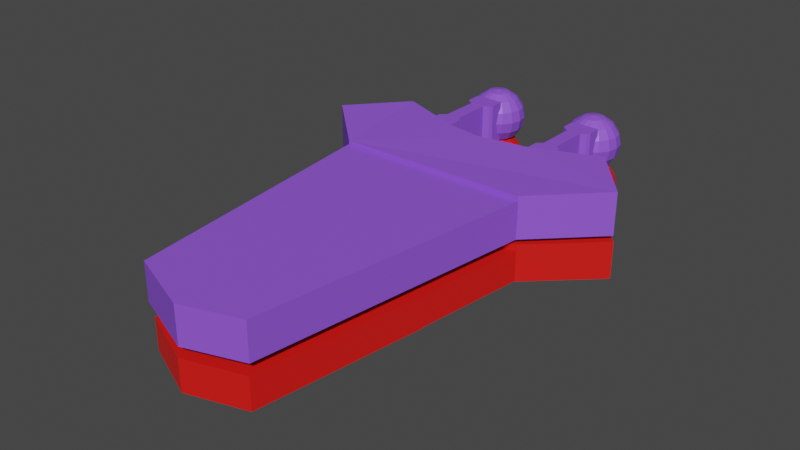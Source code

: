 # Source: Zorcher.blend  (saved by Blender 2.81.16; exported with 4.5.12 LTS)
import bpy
from mathutils import Matrix  # noqa: F401  (used for matrix-valued properties, if any)

bpy.ops.wm.read_factory_settings(use_empty=True)
scene = bpy.context.scene
scene.name = 'wrld_glock'

# ---- collections
col_collection = bpy.data.collections.new('Collection'); scene.collection.children.link(col_collection)
col_wrld_glock = bpy.data.collections.new('wrld_glock'); scene.collection.children.link(col_wrld_glock)

# ---- materials (node trees are filled in below, after node groups)
mat_zorcher1_bmp = bpy.data.materials.new('zorcher1.bmp')
mat_zorcher1_bmp.use_transparent_shadow = False
mat_material_001 = bpy.data.materials.new('Material.001')
mat_material_001.use_transparent_shadow = False

# ---- material node trees
mat_zorcher1_bmp.use_nodes = True; mat_zorcher1_bmp.node_tree.nodes.clear()
_N = mat_zorcher1_bmp.node_tree.nodes; _L = mat_zorcher1_bmp.node_tree.links
n0 = _N.new('ShaderNodeOutputMaterial'); n0.name = 'Material Output'; n0.location = (300, 300)
n1 = _N.new('ShaderNodeBsdfPrincipled'); n1.name = 'Principled BSDF'; n1.location = (10, 300)
n1.distribution = 'GGX'
n1.subsurface_method = 'BURLEY'
n1.inputs[0].default_value = (0.277, 0.09187, 0.8, 1.0)
n1.inputs[3].default_value = 1.45
n1.inputs[27].default_value = (0.0, 0.0, 0.0, 1.0)
n1.inputs[28].default_value = 1.0
_L.new(n1.outputs[0], n0.inputs[0])
n0.is_active_output = True
mat_material_001.use_nodes = True; mat_material_001.node_tree.nodes.clear()
_N = mat_material_001.node_tree.nodes; _L = mat_material_001.node_tree.links
n0 = _N.new('ShaderNodeOutputMaterial'); n0.name = 'Material Output'; n0.location = (300, 300)
n1 = _N.new('ShaderNodeBsdfPrincipled'); n1.name = 'Principled BSDF'; n1.location = (10, 300)
n1.distribution = 'GGX'
n1.subsurface_method = 'BURLEY'
n1.inputs[0].default_value = (0.8, 0.0093, 0.006232, 1.0)
n1.inputs[3].default_value = 1.45
n1.inputs[27].default_value = (0.0, 0.0, 0.0, 1.0)
n1.inputs[28].default_value = 1.0
_L.new(n1.outputs[0], n0.inputs[0])
n0.is_active_output = True

# ---- world
world_world = bpy.data.worlds.new('World'); scene.world = world_world
world_world.use_nodes = True; world_world.node_tree.nodes.clear()
_N = world_world.node_tree.nodes; _L = world_world.node_tree.links
n0 = _N.new('ShaderNodeOutputWorld'); n0.name = 'World Output'; n0.location = (300, 300)
n1 = _N.new('ShaderNodeBackground'); n1.name = 'Background'; n1.location = (10, 300)
n1.inputs[0].default_value = (0.05088, 0.05088, 0.05088, 1.0)
_L.new(n1.outputs[0], n0.inputs[0])
n0.is_active_output = True
world_world.color = (0.05088, 0.05088, 0.05088)
world_world.use_sun_shadow = False
world_world.sun_shadow_jitter_overblur = 0.0

# ---- meshes
me_sphere_001 = bpy.data.meshes.new('Sphere.001')
me_sphere_001.from_pydata([(0.0, 0.7071, 0.7071), (0.0, 0.9239, 0.3827), (0.0, 0.9239, -0.3827), (0.0, 0.3827, -0.9239), (0.1464, 0.3536, 0.9239), (0.2706, 0.6533, 0.7071), (0.3536, 0.8536, 0.3827), (0.3827, 0.9239, -4.371e-08), (0.3536, 0.8536, -0.3827), (0.2706, 0.6533, -0.7071), (0.1464, 0.3536, -0.9239), (0.2706, 0.2706, 0.9239), (0.5, 0.5, 0.7071), (0.6533, 0.6533, 0.3827), (0.7071, 0.7071, -4.371e-08), (0.6533, 0.6533, -0.3827), (0.5, 0.5, -0.7071), (0.2706, 0.2706, -0.9239), (0.3536, 0.1464, 0.9239), (0.6533, 0.2706, 0.7071), (0.8536, 0.3536, 0.3827), (0.9239, 0.3827, -4.371e-08), (0.8536, 0.3536, -0.3827), (0.6533, 0.2706, -0.7071), (0.3536, 0.1464, -0.9239), (0.3827, 1.307e-07, 0.9239), (0.7071, 7.11e-08, 0.7071), (0.9239, 1.149e-08, 0.3827), (1.0, 1.149e-08, -4.371e-08), (0.9239, 1.149e-08, -0.3827), (0.7071, 7.11e-08, -0.7071), (0.3827, 5.62e-08, -0.9239), (0.3536, -0.1464, 0.9239), (0.6533, -0.2706, 0.7071), (0.8536, -0.3536, 0.3827), (0.9239, -0.3827, -4.371e-08), (0.8536, -0.3536, -0.3827), (0.6533, -0.2706, -0.7071), (0.3536, -0.1464, -0.9239), (0.2706, -0.2706, 0.9239), (0.5, -0.5, 0.7071), (0.6533, -0.6533, 0.3827), (0.7071, -0.7071, -4.371e-08), (0.6533, -0.6533, -0.3827), (0.5, -0.5, -0.7071), (0.2706, -0.2706, -0.9239), (0.1464, -0.3536, 0.9239), (0.2706, -0.6533, 0.7071), (0.3536, -0.8536, 0.3827), (0.3827, -0.9239, -4.371e-08), (0.3536, -0.8536, -0.3827), (0.2706, -0.6533, -0.7071), (0.1464, -0.3536, -0.9239), (-7.268e-08, -0.3827, 0.9239), (-2.664e-07, -0.7071, 0.7071), (-2.962e-07, -0.9239, 0.3827), (-3.26e-07, -1.0, -4.371e-08), (-2.962e-07, -0.9239, -0.3827), (-2.664e-07, -0.7071, -0.7071), (-1.621e-07, -0.3827, -0.9239), (-0.1464, -0.3536, 0.9239), (-0.2706, -0.6533, 0.7071), (-0.3536, -0.8536, 0.3827), (-0.3827, -0.9239, -4.371e-08), (-0.3536, -0.8536, -0.3827), (-0.2706, -0.6533, -0.7071), (-0.1464, -0.3536, -0.9239), (-0.2706, -0.2706, 0.9239), (-0.5, -0.5, 0.7071), (-0.6533, -0.6533, 0.3827), (-0.7071, -0.7071, -4.371e-08), (-0.6533, -0.6533, -0.3827), (-0.5, -0.5, -0.7071), (-0.2706, -0.2706, -0.9239), (-0.3536, -0.1464, 0.9239), (-0.6533, -0.2706, 0.7071), (-0.8536, -0.3536, 0.3827), (-0.9239, -0.3827, -4.371e-08), (-0.8536, -0.3536, -0.3827), (-0.6533, -0.2706, -0.7071), (-0.3536, -0.1464, -0.9239), (-0.3827, 2.499e-07, 0.9239), (-0.7071, 4.883e-07, 0.7071), (-0.9239, 5.181e-07, 0.3827), (-1.0, 6.075e-07, -4.371e-08), (-0.9239, 5.181e-07, -0.3827), (-0.7071, 4.883e-07, -0.7071), (-0.3827, 3.393e-07, -0.9239), (-0.3536, 0.1464, 0.9239), (-0.6533, 0.2706, 0.7071), (-0.8536, 0.3536, 0.3827), (-0.9239, 0.3827, -4.371e-08), (-0.8536, 0.3536, -0.3827), (-0.6533, 0.2706, -0.7071), (-0.3536, 0.1464, -0.9239), (-0.2706, 0.2706, 0.9239), (-0.5, 0.5, 0.7071), (-0.6533, 0.6533, 0.3827), (-0.7071, 0.7071, -4.371e-08), (-0.6533, 0.6533, -0.3827), (-0.5, 0.5, -0.7071), (-0.2706, 0.2706, -0.9239), (-0.1464, 0.3536, 0.9239), (-0.2706, 0.6533, 0.7071), (-0.3536, 0.8536, 0.3827), (-0.3827, 0.9239, -4.371e-08), (-0.3536, 0.8536, -0.3827), (-0.2706, 0.6533, -0.7071), (-0.1464, 0.3536, -0.9239), (-6.75e-14, 5.063e-14, 1.0), (1.061e-07, 0.3827, 0.9239), (6.575e-07, 1.0, -4.371e-08), (4.34e-07, 0.7071, -0.7071), (0.0, 1.51e-07, -1.0), (-4.352, -16.06, -0.7745), (-4.352, -16.06, 0.5275), (-5.504, -6.558, -0.7745), (-5.504, -6.558, 0.5275), (-0.01572, -16.36, -0.7745), (-0.01572, -16.36, 0.5275), (1.339, -6.524, -0.7745), (1.339, -6.524, 0.5275), (-4.352, -16.06, 0.2255), (-0.01572, -16.36, 0.2255), (-1.998, -17.0, -0.7745), (-1.998, -17.0, 0.5275), (-1.998, -17.0, 0.2255), (-5.475, -6.545, -0.7745), (-5.475, -6.545, 0.6728), (-5.93, -2.61, -0.7745), (-5.93, -2.61, 0.8158), (1.322, -6.555, -0.7745), (1.322, -6.532, 0.694), (1.95, -2.56, -0.7745), (1.95, -2.56, 0.8158), (-5.93, -2.61, 0.2255), (-2.213, -3.749, -0.7745), (-2.213, -3.749, 0.8158), (1.95, -2.56, 0.2255), (-2.213, -3.749, 0.2255), (1.95, -2.56, -0.2745), (3.496, -4.414, -0.7745), (3.496, -4.402, 0.7141), (1.322, -6.543, -0.1211), (1.95, -2.56, 0.8057), (-0.4745, -3.488, 0.8158), (1.95, -2.56, -0.5245), (-0.4745, -3.488, -0.7745), (1.95, -2.56, 0.6374), (-0.4745, -3.488, 0.2255), (-2.213, -3.749, -0.2745), (-2.213, -3.749, 0.8057), (1.95, -2.56, -0.02448), (1.95, -2.56, 0.8108), (-5.93, -2.61, -0.2745), (-3.569, -3.517, -0.7745), (-5.93, -2.61, 0.8057), (-3.569, -3.517, 0.8158), (-3.569, -3.517, 0.2255), (-2.213, -3.749, -0.5245), (-2.213, -3.749, 0.6374), (-2.213, -3.749, -0.02448), (-2.213, -3.749, 0.8108), (-7.613, -4.55, -0.7745), (-5.475, -6.545, 0.2255), (-7.613, -4.55, 0.8158), (-5.93, -2.61, -0.5245), (-5.93, -2.61, 0.6374), (-5.93, -2.61, -0.02448), (-5.93, -2.61, 0.8108), (-4.447, -3.722, -0.7875), (-4.447, -3.722, 0.7895), (-4.447, -2.946, -0.7875), (-4.447, -2.946, 0.7895), (-3.549, -3.722, -0.7875), (-3.549, -3.722, 0.7895), (-3.549, -2.946, -0.7875), (-3.549, -2.946, 0.7895), (-0.4208, -3.722, -0.7875), (-0.4208, -3.722, 0.7895), (-0.4208, -2.946, -0.7875), (-0.4208, -2.946, 0.7895), (0.4927, -3.722, -0.7875), (0.4927, -3.722, 0.7895), (0.4927, -2.946, -0.7875), (0.4927, -2.946, 0.7895), (-4.453, -2.953, -0.7852), (-4.453, -2.953, 0.7852), (-4.252, -2.776, -0.7852), (-4.252, -2.776, 0.7852), (-3.545, -2.953, -0.7852), (-3.545, -2.953, 0.7852), (-3.74, -2.776, -0.7852), (-3.74, -2.776, 0.7852), (-0.426, -2.953, -0.7852), (-0.426, -2.953, 0.7852), (-0.2253, -2.776, -0.7852), (-0.2253, -2.776, 0.7852), (0.4823, -2.953, -0.7852), (0.4823, -2.953, 0.7852), (0.2865, -2.776, -0.7852), (0.2865, -2.776, 0.7852), (-0.2221, -2.779, -0.786), (-0.2221, -2.779, 0.786), (-0.2221, -1.327, -0.786), (-0.2221, -1.327, 0.786), (0.2809, -2.779, -0.786), (0.2809, -2.779, 0.786), (0.2809, -1.327, -0.786), (0.2809, -1.327, 0.786), (-4.261, -2.779, -0.7734), (-4.261, -2.779, 0.7734), (-4.261, -1.327, -0.7734), (-4.261, -1.327, 0.7734), (-3.746, -2.779, -0.7734), (-3.746, -2.779, 0.7734), (-3.746, -1.327, -0.7734), (-3.746, -1.327, 0.7734), (-4.259, -1.334, -0.7834), (-4.259, -1.334, 0.7834), (-4.505, -1.103, -0.7834), (-4.505, -1.103, 0.7834), (-3.549, -1.213, -0.7834), (-3.549, -1.213, 0.7834), (-3.485, -0.5937, -0.7834), (-3.485, -0.5937, 0.7834), (-4.432, -1.23, -0.7834), (-4.259, -1.334, 0.0), (-4.432, -1.23, 0.7834), (-4.505, -1.103, 0.0), (-4.504, -0.5801, -0.7834), (-4.504, -0.5801, 0.7834), (-3.485, -0.5937, 0.0), (-3.482, -1.089, -0.7834), (-3.482, -1.089, 0.7834), (-3.549, -1.213, 0.0), (-3.753, -1.333, -0.7834), (-3.753, -1.333, 0.7834), (-4.009, -0.9044, 0.7834), (-4.009, -0.9044, -0.7834), (-3.753, -1.333, 0.0), (-3.482, -1.089, 0.0), (-4.504, -0.5801, 0.0), (-4.432, -1.23, 0.0), (-0.2352, -1.334, -0.7834), (-0.2352, -1.334, 0.7834), (-0.4811, -1.103, -0.7834), (-0.4811, -1.103, 0.7834), (0.4747, -1.213, -0.7834), (0.4747, -1.213, 0.7834), (0.5391, -0.5937, -0.7834), (0.5391, -0.5937, 0.7834), (-0.4086, -1.23, -0.7834), (-0.2352, -1.334, 0.0), (-0.4086, -1.23, 0.7834), (-0.4811, -1.103, 0.0), (-0.4798, -0.5801, -0.7834), (-0.4798, -0.5801, 0.7834), (0.5391, -0.5937, 0.0), (0.5417, -1.089, -0.7834), (0.5417, -1.089, 0.7834), (0.4747, -1.213, 0.0), (0.2711, -1.333, -0.7834), (0.2711, -1.333, 0.7834), (0.0147, -0.9044, 0.7834), (0.0147, -0.9044, -0.7834), (0.2711, -1.333, 0.0), (0.5417, -1.089, 0.0), (-0.4798, -0.5801, 0.0), (-0.4086, -1.23, 0.0), (-4.009, 0.7071, 0.7071), (-4.009, 0.9239, 0.3827), (-4.009, 0.9239, -0.3827), (-4.009, 0.3827, -0.9239), (-3.863, 0.3536, 0.9239), (-3.739, 0.6533, 0.7071), (-3.656, 0.8536, 0.3827), (-3.627, 0.9239, -4.371e-08), (-3.656, 0.8536, -0.3827), (-3.739, 0.6533, -0.7071), (-3.863, 0.3536, -0.9239), (-3.739, 0.2706, 0.9239), (-3.509, 0.5, 0.7071), (-3.356, 0.6533, 0.3827), (-3.302, 0.7071, -4.371e-08), (-3.356, 0.6533, -0.3827), (-3.509, 0.5, -0.7071), (-3.739, 0.2706, -0.9239), (-3.656, 0.1464, 0.9239), (-3.356, 0.2706, 0.7071), (-3.156, 0.3536, 0.3827), (-3.085, 0.3827, -4.371e-08), (-3.156, 0.3536, -0.3827), (-3.356, 0.2706, -0.7071), (-3.656, 0.1464, -0.9239), (-3.627, 1.307e-07, 0.9239), (-3.302, 7.11e-08, 0.7071), (-3.085, 1.149e-08, 0.3827), (-3.009, 1.149e-08, -4.371e-08), (-3.085, 1.149e-08, -0.3827), (-3.302, 7.11e-08, -0.7071), (-3.627, 5.62e-08, -0.9239), (-3.656, -0.1464, 0.9239), (-3.356, -0.2706, 0.7071), (-3.156, -0.3536, 0.3827), (-3.085, -0.3827, -4.371e-08), (-3.156, -0.3536, -0.3827), (-3.356, -0.2706, -0.7071), (-3.656, -0.1464, -0.9239), (-3.739, -0.2706, 0.9239), (-3.509, -0.5, 0.7071), (-3.356, -0.6533, 0.3827), (-3.302, -0.7071, -4.371e-08), (-3.356, -0.6533, -0.3827), (-3.509, -0.5, -0.7071), (-3.739, -0.2706, -0.9239), (-3.863, -0.3536, 0.9239), (-3.739, -0.6533, 0.7071), (-3.656, -0.8536, 0.3827), (-3.627, -0.9239, -4.371e-08), (-3.656, -0.8536, -0.3827), (-3.739, -0.6533, -0.7071), (-3.863, -0.3536, -0.9239), (-4.009, -0.3827, 0.9239), (-4.009, -0.7071, 0.7071), (-4.009, -0.9239, 0.3827), (-4.009, -1.0, -4.371e-08), (-4.009, -0.9239, -0.3827), (-4.009, -0.7071, -0.7071), (-4.009, -0.3827, -0.9239), (-4.156, -0.3536, 0.9239), (-4.28, -0.6533, 0.7071), (-4.363, -0.8536, 0.3827), (-4.392, -0.9239, -4.371e-08), (-4.363, -0.8536, -0.3827), (-4.28, -0.6533, -0.7071), (-4.156, -0.3536, -0.9239), (-4.28, -0.2706, 0.9239), (-4.509, -0.5, 0.7071), (-4.663, -0.6533, 0.3827), (-4.716, -0.7071, -4.371e-08), (-4.663, -0.6533, -0.3827), (-4.509, -0.5, -0.7071), (-4.28, -0.2706, -0.9239), (-4.363, -0.1464, 0.9239), (-4.663, -0.2706, 0.7071), (-4.863, -0.3536, 0.3827), (-4.933, -0.3827, -4.371e-08), (-4.863, -0.3536, -0.3827), (-4.663, -0.2706, -0.7071), (-4.363, -0.1464, -0.9239), (-4.392, 2.499e-07, 0.9239), (-4.716, 4.883e-07, 0.7071), (-4.933, 5.181e-07, 0.3827), (-5.009, 6.075e-07, -4.371e-08), (-4.933, 5.181e-07, -0.3827), (-4.716, 4.883e-07, -0.7071), (-4.392, 3.393e-07, -0.9239), (-4.363, 0.1464, 0.9239), (-4.663, 0.2706, 0.7071), (-4.863, 0.3536, 0.3827), (-4.933, 0.3827, -4.371e-08), (-4.863, 0.3536, -0.3827), (-4.663, 0.2706, -0.7071), (-4.363, 0.1464, -0.9239), (-4.28, 0.2706, 0.9239), (-4.509, 0.5, 0.7071), (-4.663, 0.6533, 0.3827), (-4.716, 0.7071, -4.371e-08), (-4.663, 0.6533, -0.3827), (-4.509, 0.5, -0.7071), (-4.28, 0.2706, -0.9239), (-4.156, 0.3536, 0.9239), (-4.28, 0.6533, 0.7071), (-4.363, 0.8536, 0.3827), (-4.392, 0.9239, -4.371e-08), (-4.363, 0.8536, -0.3827), (-4.28, 0.6533, -0.7071), (-4.156, 0.3536, -0.9239), (-4.009, 5.063e-14, 1.0), (-4.009, 0.3827, 0.9239), (-4.009, 1.0, -4.371e-08), (-4.009, 0.7071, -0.7071), (-4.009, 1.51e-07, -1.0)], [], [(113, 3, 10), (112, 2, 8, 9), (111, 1, 6, 7), (0, 110, 4, 5), (3, 112, 9, 10), (2, 111, 7, 8), (1, 0, 5, 6), (110, 109, 4), (5, 4, 11, 12), (10, 9, 16, 17), (8, 7, 14, 15), (6, 5, 12, 13), (4, 109, 11), (113, 10, 17), (9, 8, 15, 16), (7, 6, 13, 14), (17, 16, 23, 24), (15, 14, 21, 22), (13, 12, 19, 20), (11, 109, 18), (113, 17, 24), (16, 15, 22, 23), (14, 13, 20, 21), (12, 11, 18, 19), (18, 109, 25), (113, 24, 31), (23, 22, 29, 30), (21, 20, 27, 28), (19, 18, 25, 26), (24, 23, 30, 31), (22, 21, 28, 29), (20, 19, 26, 27), (30, 29, 36, 37), (28, 27, 34, 35), (26, 25, 32, 33), (31, 30, 37, 38), (29, 28, 35, 36), (27, 26, 33, 34), (25, 109, 32), (113, 31, 38), (38, 37, 44, 45), (36, 35, 42, 43), (34, 33, 40, 41), (32, 109, 39), (113, 38, 45), (37, 36, 43, 44), (35, 34, 41, 42), (33, 32, 39, 40), (43, 42, 49, 50), (41, 40, 47, 48), (39, 109, 46), (113, 45, 52), (44, 43, 50, 51), (42, 41, 48, 49), (40, 39, 46, 47), (45, 44, 51, 52), (113, 52, 59), (51, 50, 57, 58), (49, 48, 55, 56), (47, 46, 53, 54), (52, 51, 58, 59), (50, 49, 56, 57), (48, 47, 54, 55), (46, 109, 53), (56, 55, 62, 63), (54, 53, 60, 61), (59, 58, 65, 66), (57, 56, 63, 64), (55, 54, 61, 62), (53, 109, 60), (113, 59, 66), (58, 57, 64, 65), (66, 65, 72, 73), (64, 63, 70, 71), (62, 61, 68, 69), (60, 109, 67), (113, 66, 73), (65, 64, 71, 72), (63, 62, 69, 70), (61, 60, 67, 68), (69, 68, 75, 76), (67, 109, 74), (113, 73, 80), (72, 71, 78, 79), (70, 69, 76, 77), (68, 67, 74, 75), (73, 72, 79, 80), (71, 70, 77, 78), (113, 80, 87), (79, 78, 85, 86), (77, 76, 83, 84), (75, 74, 81, 82), (80, 79, 86, 87), (78, 77, 84, 85), (76, 75, 82, 83), (74, 109, 81), (82, 81, 88, 89), (87, 86, 93, 94), (85, 84, 91, 92), (83, 82, 89, 90), (81, 109, 88), (113, 87, 94), (86, 85, 92, 93), (84, 83, 90, 91), (94, 93, 100, 101), (92, 91, 98, 99), (90, 89, 96, 97), (88, 109, 95), (113, 94, 101), (93, 92, 99, 100), (91, 90, 97, 98), (89, 88, 95, 96), (95, 109, 102), (113, 101, 108), (100, 99, 106, 107), (98, 97, 104, 105), (96, 95, 102, 103), (101, 100, 107, 108), (99, 98, 105, 106), (97, 96, 103, 104), (107, 106, 2, 112), (105, 104, 1, 111), (103, 102, 110, 0), (108, 107, 112, 3), (106, 105, 111, 2), (104, 103, 0, 1), (102, 109, 110), (113, 108, 3), (114, 122, 115, 117, 116), (116, 117, 121, 120), (120, 121, 119, 123, 118), (126, 125, 115, 122), (116, 120, 118, 124, 114), (121, 117, 115, 125, 119), (124, 126, 122, 114), (118, 123, 126, 124), (123, 119, 125, 126), (127, 164, 128, 165, 130, 169, 156, 167, 135, 168, 154, 166, 129, 163), (139, 160, 151, 162, 137, 145, 134, 153, 144, 148, 138, 149), (133, 146, 140, 152, 138, 148, 144, 153, 134, 142, 132, 143, 131, 141), (131, 143, 132, 128, 164, 127), (129, 155, 136, 147, 133, 141, 131, 127, 163), (134, 145, 137, 157, 130, 165, 128, 132, 142), (136, 159, 150, 161, 139, 149, 138, 152, 140, 146, 133, 147), (129, 166, 154, 168, 135, 158, 139, 161, 150, 159, 136, 155), (135, 167, 156, 169, 130, 157, 137, 162, 151, 160, 139, 158), (170, 171, 173, 172), (172, 173, 177, 176), (176, 177, 175, 174), (174, 175, 171, 170), (172, 176, 174, 170), (177, 173, 171, 175), (178, 179, 181, 180), (180, 181, 185, 184), (184, 185, 183, 182), (182, 183, 179, 178), (180, 184, 182, 178), (185, 181, 179, 183), (186, 187, 189, 188), (188, 189, 193, 192), (192, 193, 191, 190), (190, 191, 187, 186), (188, 192, 190, 186), (193, 189, 187, 191), (194, 195, 197, 196), (196, 197, 201, 200), (200, 201, 199, 198), (198, 199, 195, 194), (196, 200, 198, 194), (201, 197, 195, 199), (202, 203, 205, 204), (204, 205, 209, 208), (208, 209, 207, 206), (206, 207, 203, 202), (204, 208, 206, 202), (209, 205, 203, 207), (210, 211, 213, 212), (212, 213, 217, 216), (216, 217, 215, 214), (214, 215, 211, 210), (212, 216, 214, 210), (217, 213, 211, 215), (243, 228, 221, 229), (242, 231, 225, 232), (241, 234, 223, 235), (240, 237, 219, 227), (239, 233, 222, 236), (238, 228, 219, 237), (234, 238, 237, 223), (225, 231, 238, 234), (231, 221, 228, 238), (226, 239, 236, 218), (220, 230, 239, 226), (230, 224, 233, 239), (236, 240, 227, 218), (222, 235, 240, 236), (235, 223, 237, 240), (233, 241, 235, 222), (224, 232, 241, 233), (232, 225, 234, 241), (230, 242, 232, 224), (220, 229, 242, 230), (229, 221, 231, 242), (226, 243, 229, 220), (218, 227, 243, 226), (227, 219, 228, 243), (269, 254, 247, 255), (268, 257, 251, 258), (267, 260, 249, 261), (266, 263, 245, 253), (265, 259, 248, 262), (264, 254, 245, 263), (260, 264, 263, 249), (251, 257, 264, 260), (257, 247, 254, 264), (252, 265, 262, 244), (246, 256, 265, 252), (256, 250, 259, 265), (262, 266, 253, 244), (248, 261, 266, 262), (261, 249, 263, 266), (259, 267, 261, 248), (250, 258, 267, 259), (258, 251, 260, 267), (256, 268, 258, 250), (246, 255, 268, 256), (255, 247, 257, 268), (252, 269, 255, 246), (244, 253, 269, 252), (253, 245, 254, 269), (383, 273, 280), (382, 272, 278, 279), (381, 271, 276, 277), (270, 380, 274, 275), (273, 382, 279, 280), (272, 381, 277, 278), (271, 270, 275, 276), (380, 379, 274), (275, 274, 281, 282), (280, 279, 286, 287), (278, 277, 284, 285), (276, 275, 282, 283), (274, 379, 281), (383, 280, 287), (279, 278, 285, 286), (277, 276, 283, 284), (287, 286, 293, 294), (285, 284, 291, 292), (283, 282, 289, 290), (281, 379, 288), (383, 287, 294), (286, 285, 292, 293), (284, 283, 290, 291), (282, 281, 288, 289), (288, 379, 295), (383, 294, 301), (293, 292, 299, 300), (291, 290, 297, 298), (289, 288, 295, 296), (294, 293, 300, 301), (292, 291, 298, 299), (290, 289, 296, 297), (300, 299, 306, 307), (298, 297, 304, 305), (296, 295, 302, 303), (301, 300, 307, 308), (299, 298, 305, 306), (297, 296, 303, 304), (295, 379, 302), (383, 301, 308), (308, 307, 314, 315), (306, 305, 312, 313), (304, 303, 310, 311), (302, 379, 309), (383, 308, 315), (307, 306, 313, 314), (305, 304, 311, 312), (303, 302, 309, 310), (313, 312, 319, 320), (311, 310, 317, 318), (309, 379, 316), (383, 315, 322), (314, 313, 320, 321), (312, 311, 318, 319), (310, 309, 316, 317), (315, 314, 321, 322), (383, 322, 329), (321, 320, 327, 328), (319, 318, 325, 326), (317, 316, 323, 324), (322, 321, 328, 329), (320, 319, 326, 327), (318, 317, 324, 325), (316, 379, 323), (326, 325, 332, 333), (324, 323, 330, 331), (329, 328, 335, 336), (327, 326, 333, 334), (325, 324, 331, 332), (323, 379, 330), (383, 329, 336), (328, 327, 334, 335), (336, 335, 342, 343), (334, 333, 340, 341), (332, 331, 338, 339), (330, 379, 337), (383, 336, 343), (335, 334, 341, 342), (333, 332, 339, 340), (331, 330, 337, 338), (339, 338, 345, 346), (337, 379, 344), (383, 343, 350), (342, 341, 348, 349), (340, 339, 346, 347), (338, 337, 344, 345), (343, 342, 349, 350), (341, 340, 347, 348), (383, 350, 357), (349, 348, 355, 356), (347, 346, 353, 354), (345, 344, 351, 352), (350, 349, 356, 357), (348, 347, 354, 355), (346, 345, 352, 353), (344, 379, 351), (352, 351, 358, 359), (357, 356, 363, 364), (355, 354, 361, 362), (353, 352, 359, 360), (351, 379, 358), (383, 357, 364), (356, 355, 362, 363), (354, 353, 360, 361), (364, 363, 370, 371), (362, 361, 368, 369), (360, 359, 366, 367), (358, 379, 365), (383, 364, 371), (363, 362, 369, 370), (361, 360, 367, 368), (359, 358, 365, 366), (365, 379, 372), (383, 371, 378), (370, 369, 376, 377), (368, 367, 374, 375), (366, 365, 372, 373), (371, 370, 377, 378), (369, 368, 375, 376), (367, 366, 373, 374), (377, 376, 272, 382), (375, 374, 271, 381), (373, 372, 380, 270), (378, 377, 382, 273), (376, 375, 381, 272), (374, 373, 270, 271), (372, 379, 380), (383, 378, 273)])
_uv = me_sphere_001.uv_layers.new(name='UVMap')
_uv.uv.foreach_set('vector', [0.7188, 0.0, 0.75, 0.125, 0.6875, 0.125, 0.75, 0.25, 0.75, 0.375, 0.6875, 0.375, 0.6875, 0.25, 0.75, 0.5, 0.75, 0.625, 0.6875, 0.625, 0.6875, 0.5, 0.75, 0.75, 0.75, 0.875, 0.6875, 0.875, 0.6875, 0.75, 0.75, 0.125, 0.75, 0.25, 0.6875, 0.25, 0.6875, 0.125, 0.75, 0.375, 0.75, 0.5, 0.6875, 0.5, 0.6875, 0.375, 0.75, 0.625, 0.75, 0.75, 0.6875, 0.75, 0.6875, 0.625, 0.75, 0.875, 0.7188, 1.0, 0.6875, 0.875, 0.6875, 0.75, 0.6875, 0.875, 0.625, 0.875, 0.625, 0.75, 0.6875, 0.125, 0.6875, 0.25, 0.625, 0.25, 0.625, 0.125, 0.6875, 0.375, 0.6875, 0.5, 0.625, 0.5, 0.625, 0.375, 0.6875, 0.625, 0.6875, 0.75, 0.625, 0.75, 0.625, 0.625, 0.6875, 0.875, 0.6562, 1.0, 0.625, 0.875, 0.6562, 0.0, 0.6875, 0.125, 0.625, 0.125, 0.6875, 0.25, 0.6875, 0.375, 0.625, 0.375, 0.625, 0.25, 0.6875, 0.5, 0.6875, 0.625, 0.625, 0.625, 0.625, 0.5, 0.625, 0.125, 0.625, 0.25, 0.5625, 0.25, 0.5625, 0.125, 0.625, 0.375, 0.625, 0.5, 0.5625, 0.5, 0.5625, 0.375, 0.625, 0.625, 0.625, 0.75, 0.5625, 0.75, 0.5625, 0.625, 0.625, 0.875, 0.5938, 1.0, 0.5625, 0.875, 0.5938, 0.0, 0.625, 0.125, 0.5625, 0.125, 0.625, 0.25, 0.625, 0.375, 0.5625, 0.375, 0.5625, 0.25, 0.625, 0.5, 0.625, 0.625, 0.5625, 0.625, 0.5625, 0.5, 0.625, 0.75, 0.625, 0.875, 0.5625, 0.875, 0.5625, 0.75, 0.5625, 0.875, 0.5313, 1.0, 0.5, 0.875, 0.5313, 0.0, 0.5625, 0.125, 0.5, 0.125, 0.5625, 0.25, 0.5625, 0.375, 0.5, 0.375, 0.5, 0.25, 0.5625, 0.5, 0.5625, 0.625, 0.5, 0.625, 0.5, 0.5, 0.5625, 0.75, 0.5625, 0.875, 0.5, 0.875, 0.5, 0.75, 0.5625, 0.125, 0.5625, 0.25, 0.5, 0.25, 0.5, 0.125, 0.5625, 0.375, 0.5625, 0.5, 0.5, 0.5, 0.5, 0.375, 0.5625, 0.625, 0.5625, 0.75, 0.5, 0.75, 0.5, 0.625, 0.5, 0.25, 0.5, 0.375, 0.4375, 0.375, 0.4375, 0.25, 0.5, 0.5, 0.5, 0.625, 0.4375, 0.625, 0.4375, 0.5, 0.5, 0.75, 0.5, 0.875, 0.4375, 0.875, 0.4375, 0.75, 0.5, 0.125, 0.5, 0.25, 0.4375, 0.25, 0.4375, 0.125, 0.5, 0.375, 0.5, 0.5, 0.4375, 0.5, 0.4375, 0.375, 0.5, 0.625, 0.5, 0.75, 0.4375, 0.75, 0.4375, 0.625, 0.5, 0.875, 0.4688, 1.0, 0.4375, 0.875, 0.4688, 0.0, 0.5, 0.125, 0.4375, 0.125, 0.4375, 0.125, 0.4375, 0.25, 0.375, 0.25, 0.375, 0.125, 0.4375, 0.375, 0.4375, 0.5, 0.375, 0.5, 0.375, 0.375, 0.4375, 0.625, 0.4375, 0.75, 0.375, 0.75, 0.375, 0.625, 0.4375, 0.875, 0.4063, 1.0, 0.375, 0.875, 0.4063, 0.0, 0.4375, 0.125, 0.375, 0.125, 0.4375, 0.25, 0.4375, 0.375, 0.375, 0.375, 0.375, 0.25, 0.4375, 0.5, 0.4375, 0.625, 0.375, 0.625, 0.375, 0.5, 0.4375, 0.75, 0.4375, 0.875, 0.375, 0.875, 0.375, 0.75, 0.375, 0.375, 0.375, 0.5, 0.3125, 0.5, 0.3125, 0.375, 0.375, 0.625, 0.375, 0.75, 0.3125, 0.75, 0.3125, 0.625, 0.375, 0.875, 0.3438, 1.0, 0.3125, 0.875, 0.3438, 0.0, 0.375, 0.125, 0.3125, 0.125, 0.375, 0.25, 0.375, 0.375, 0.3125, 0.375, 0.3125, 0.25, 0.375, 0.5, 0.375, 0.625, 0.3125, 0.625, 0.3125, 0.5, 0.375, 0.75, 0.375, 0.875, 0.3125, 0.875, 0.3125, 0.75, 0.375, 0.125, 0.375, 0.25, 0.3125, 0.25, 0.3125, 0.125, 0.2812, 0.0, 0.3125, 0.125, 0.25, 0.125, 0.3125, 0.25, 0.3125, 0.375, 0.25, 0.375, 0.25, 0.25, 0.3125, 0.5, 0.3125, 0.625, 0.25, 0.625, 0.25, 0.5, 0.3125, 0.75, 0.3125, 0.875, 0.25, 0.875, 0.25, 0.75, 0.3125, 0.125, 0.3125, 0.25, 0.25, 0.25, 0.25, 0.125, 0.3125, 0.375, 0.3125, 0.5, 0.25, 0.5, 0.25, 0.375, 0.3125, 0.625, 0.3125, 0.75, 0.25, 0.75, 0.25, 0.625, 0.3125, 0.875, 0.2812, 1.0, 0.25, 0.875, 0.25, 0.5, 0.25, 0.625, 0.1875, 0.625, 0.1875, 0.5, 0.25, 0.75, 0.25, 0.875, 0.1875, 0.875, 0.1875, 0.75, 0.25, 0.125, 0.25, 0.25, 0.1875, 0.25, 0.1875, 0.125, 0.25, 0.375, 0.25, 0.5, 0.1875, 0.5, 0.1875, 0.375, 0.25, 0.625, 0.25, 0.75, 0.1875, 0.75, 0.1875, 0.625, 0.25, 0.875, 0.2187, 1.0, 0.1875, 0.875, 0.2187, 0.0, 0.25, 0.125, 0.1875, 0.125, 0.25, 0.25, 0.25, 0.375, 0.1875, 0.375, 0.1875, 0.25, 0.1875, 0.125, 0.1875, 0.25, 0.125, 0.25, 0.125, 0.125, 0.1875, 0.375, 0.1875, 0.5, 0.125, 0.5, 0.125, 0.375, 0.1875, 0.625, 0.1875, 0.75, 0.125, 0.75, 0.125, 0.625, 0.1875, 0.875, 0.1562, 1.0, 0.125, 0.875, 0.1562, 0.0, 0.1875, 0.125, 0.125, 0.125, 0.1875, 0.25, 0.1875, 0.375, 0.125, 0.375, 0.125, 0.25, 0.1875, 0.5, 0.1875, 0.625, 0.125, 0.625, 0.125, 0.5, 0.1875, 0.75, 0.1875, 0.875, 0.125, 0.875, 0.125, 0.75, 0.125, 0.625, 0.125, 0.75, 0.0625, 0.75, 0.0625, 0.625, 0.125, 0.875, 0.09375, 1.0, 0.0625, 0.875, 0.09375, 0.0, 0.125, 0.125, 0.0625, 0.125, 0.125, 0.25, 0.125, 0.375, 0.0625, 0.375, 0.0625, 0.25, 0.125, 0.5, 0.125, 0.625, 0.0625, 0.625, 0.0625, 0.5, 0.125, 0.75, 0.125, 0.875, 0.0625, 0.875, 0.0625, 0.75, 0.125, 0.125, 0.125, 0.25, 0.0625, 0.25, 0.0625, 0.125, 0.125, 0.375, 0.125, 0.5, 0.0625, 0.5, 0.0625, 0.375, 0.03125, 0.0, 0.0625, 0.125, 0.0, 0.125, 0.0625, 0.25, 0.0625, 0.375, 0.0, 0.375, 0.0, 0.25, 0.0625, 0.5, 0.0625, 0.625, 0.0, 0.625, 0.0, 0.5, 0.0625, 0.75, 0.0625, 0.875, 0.0, 0.875, 0.0, 0.75, 0.0625, 0.125, 0.0625, 0.25, 0.0, 0.25, 0.0, 0.125, 0.0625, 0.375, 0.0625, 0.5, 0.0, 0.5, 0.0, 0.375, 0.0625, 0.625, 0.0625, 0.75, 0.0, 0.75, 0.0, 0.625, 0.0625, 0.875, 0.03125, 1.0, 0.0, 0.875, 1.0, 0.75, 1.0, 0.875, 0.9375, 0.875, 0.9375, 0.75, 1.0, 0.125, 1.0, 0.25, 0.9375, 0.25, 0.9375, 0.125, 1.0, 0.375, 1.0, 0.5, 0.9375, 0.5, 0.9375, 0.375, 1.0, 0.625, 1.0, 0.75, 0.9375, 0.75, 0.9375, 0.625, 1.0, 0.875, 0.9687, 1.0, 0.9375, 0.875, 0.9687, 0.0, 1.0, 0.125, 0.9375, 0.125, 1.0, 0.25, 1.0, 0.375, 0.9375, 0.375, 0.9375, 0.25, 1.0, 0.5, 1.0, 0.625, 0.9375, 0.625, 0.9375, 0.5, 0.9375, 0.125, 0.9375, 0.25, 0.875, 0.25, 0.875, 0.125, 0.9375, 0.375, 0.9375, 0.5, 0.875, 0.5, 0.875, 0.375, 0.9375, 0.625, 0.9375, 0.75, 0.875, 0.75, 0.875, 0.625, 0.9375, 0.875, 0.9062, 1.0, 0.875, 0.875, 0.9062, 0.0, 0.9375, 0.125, 0.875, 0.125, 0.9375, 0.25, 0.9375, 0.375, 0.875, 0.375, 0.875, 0.25, 0.9375, 0.5, 0.9375, 0.625, 0.875, 0.625, 0.875, 0.5, 0.9375, 0.75, 0.9375, 0.875, 0.875, 0.875, 0.875, 0.75, 0.875, 0.875, 0.8437, 1.0, 0.8125, 0.875, 0.8437, 0.0, 0.875, 0.125, 0.8125, 0.125, 0.875, 0.25, 0.875, 0.375, 0.8125, 0.375, 0.8125, 0.25, 0.875, 0.5, 0.875, 0.625, 0.8125, 0.625, 0.8125, 0.5, 0.875, 0.75, 0.875, 0.875, 0.8125, 0.875, 0.8125, 0.75, 0.875, 0.125, 0.875, 0.25, 0.8125, 0.25, 0.8125, 0.125, 0.875, 0.375, 0.875, 0.5, 0.8125, 0.5, 0.8125, 0.375, 0.875, 0.625, 0.875, 0.75, 0.8125, 0.75, 0.8125, 0.625, 0.8125, 0.25, 0.8125, 0.375, 0.75, 0.375, 0.75, 0.25, 0.8125, 0.5, 0.8125, 0.625, 0.75, 0.625, 0.75, 0.5, 0.8125, 0.75, 0.8125, 0.875, 0.75, 0.875, 0.75, 0.75, 0.8125, 0.125, 0.8125, 0.25, 0.75, 0.25, 0.75, 0.125, 0.8125, 0.375, 0.8125, 0.5, 0.75, 0.5, 0.75, 0.375, 0.8125, 0.625, 0.8125, 0.75, 0.75, 0.75, 0.75, 0.625, 0.8125, 0.875, 0.7812, 1.0, 0.75, 0.875, 0.7812, 0.0, 0.8125, 0.125, 0.75, 0.125, 0.375, 0.0, 0.5, 0.0, 0.625, 0.0, 0.625, 0.25, 0.375, 0.25, 0.375, 0.25, 0.625, 0.25, 0.625, 0.5, 0.375, 0.5, 0.375, 0.5, 0.625, 0.5, 0.625, 0.75, 0.5, 0.75, 0.375, 0.75, 0.5, 0.875, 0.625, 0.875, 0.625, 1.0, 0.5, 1.0, 0.125, 0.5, 0.375, 0.5, 0.375, 0.75, 0.25, 0.75, 0.125, 0.75, 0.625, 0.5, 0.875, 0.5, 0.875, 0.75, 0.75, 0.75, 0.625, 0.75, 0.375, 0.875, 0.5, 0.875, 0.5, 1.0, 0.375, 1.0, 0.375, 0.75, 0.5, 0.75, 0.5, 0.875, 0.375, 0.875, 0.5, 0.75, 0.625, 0.75, 0.625, 0.875, 0.5, 0.875, 0.375, 0.0, 0.5, 0.0, 0.625, 0.0, 0.625, 0.125, 0.625, 0.25, 0.5938, 0.25, 0.5625, 0.25, 0.5312, 0.25, 0.5, 0.25, 0.4688, 0.25, 0.4375, 0.25, 0.4062, 0.25, 0.375, 0.25, 0.375, 0.125, 0.5, 0.375, 0.5312, 0.375, 0.5625, 0.375, 0.5938, 0.375, 0.625, 0.375, 0.625, 0.4375, 0.625, 0.5, 0.5938, 0.5, 0.5625, 0.5, 0.5312, 0.5, 0.5, 0.5, 0.5, 0.4375, 0.375, 0.5, 0.4062, 0.5, 0.4375, 0.5, 0.4688, 0.5, 0.5, 0.5, 0.5312, 0.5, 0.5625, 0.5, 0.5938, 0.5, 0.625, 0.5, 0.625, 0.625, 0.625, 0.75, 0.5, 0.75, 0.375, 0.75, 0.375, 0.625, 0.375, 0.75, 0.5, 0.75, 0.625, 0.75, 0.625, 1.0, 0.5, 1.0, 0.375, 1.0, 0.125, 0.5, 0.1875, 0.5, 0.25, 0.5, 0.3125, 0.5, 0.375, 0.5, 0.375, 0.625, 0.375, 0.75, 0.125, 0.75, 0.125, 0.625, 0.625, 0.5, 0.6875, 0.5, 0.75, 0.5, 0.8125, 0.5, 0.875, 0.5, 0.875, 0.625, 0.875, 0.75, 0.625, 0.75, 0.625, 0.625, 0.375, 0.375, 0.4062, 0.375, 0.4375, 0.375, 0.4688, 0.375, 0.5, 0.375, 0.5, 0.4375, 0.5, 0.5, 0.4688, 0.5, 0.4375, 0.5, 0.4062, 0.5, 0.375, 0.5, 0.375, 0.4375, 0.375, 0.25, 0.4062, 0.25, 0.4375, 0.25, 0.4688, 0.25, 0.5, 0.25, 0.5, 0.3125, 0.5, 0.375, 0.4688, 0.375, 0.4375, 0.375, 0.4062, 0.375, 0.375, 0.375, 0.375, 0.3125, 0.5, 0.25, 0.5312, 0.25, 0.5625, 0.25, 0.5938, 0.25, 0.625, 0.25, 0.625, 0.3125, 0.625, 0.375, 0.5938, 0.375, 0.5625, 0.375, 0.5312, 0.375, 0.5, 0.375, 0.5, 0.3125, 0.375, 0.0, 0.625, 0.0, 0.625, 0.25, 0.375, 0.25, 0.375, 0.25, 0.625, 0.25, 0.625, 0.5, 0.375, 0.5, 0.375, 0.5, 0.625, 0.5, 0.625, 0.75, 0.375, 0.75, 0.375, 0.75, 0.625, 0.75, 0.625, 1.0, 0.375, 1.0, 0.125, 0.5, 0.375, 0.5, 0.375, 0.75, 0.125, 0.75, 0.625, 0.5, 0.875, 0.5, 0.875, 0.75, 0.625, 0.75, 0.375, 0.0, 0.625, 0.0, 0.625, 0.25, 0.375, 0.25, 0.375, 0.25, 0.625, 0.25, 0.625, 0.5, 0.375, 0.5, 0.375, 0.5, 0.625, 0.5, 0.625, 0.75, 0.375, 0.75, 0.375, 0.75, 0.625, 0.75, 0.625, 1.0, 0.375, 1.0, 0.125, 0.5, 0.375, 0.5, 0.375, 0.75, 0.125, 0.75, 0.625, 0.5, 0.875, 0.5, 0.875, 0.75, 0.625, 0.75, 0.375, 0.0, 0.625, 0.0, 0.625, 0.25, 0.375, 0.25, 0.375, 0.25, 0.625, 0.25, 0.625, 0.5, 0.375, 0.5, 0.375, 0.5, 0.625, 0.5, 0.625, 0.75, 0.375, 0.75, 0.375, 0.75, 0.625, 0.75, 0.625, 1.0, 0.375, 1.0, 0.125, 0.5, 0.375, 0.5, 0.375, 0.75, 0.125, 0.75, 0.625, 0.5, 0.875, 0.5, 0.875, 0.75, 0.625, 0.75, 0.375, 0.0, 0.625, 0.0, 0.625, 0.25, 0.375, 0.25, 0.375, 0.25, 0.625, 0.25, 0.625, 0.5, 0.375, 0.5, 0.375, 0.5, 0.625, 0.5, 0.625, 0.75, 0.375, 0.75, 0.375, 0.75, 0.625, 0.75, 0.625, 1.0, 0.375, 1.0, 0.125, 0.5, 0.375, 0.5, 0.375, 0.75, 0.125, 0.75, 0.625, 0.5, 0.875, 0.5, 0.875, 0.75, 0.625, 0.75, 0.375, 0.0, 0.625, 0.0, 0.625, 0.25, 0.375, 0.25, 0.375, 0.25, 0.625, 0.25, 0.625, 0.5, 0.375, 0.5, 0.375, 0.5, 0.625, 0.5, 0.625, 0.75, 0.375, 0.75, 0.375, 0.75, 0.625, 0.75, 0.625, 1.0, 0.375, 1.0, 0.125, 0.5, 0.375, 0.5, 0.375, 0.75, 0.125, 0.75, 0.625, 0.5, 0.875, 0.5, 0.875, 0.75, 0.625, 0.75, 0.375, 0.0, 0.625, 0.0, 0.625, 0.25, 0.375, 0.25, 0.375, 0.25, 0.625, 0.25, 0.625, 0.5, 0.375, 0.5, 0.375, 0.5, 0.625, 0.5, 0.625, 0.75, 0.375, 0.75, 0.375, 0.75, 0.625, 0.75, 0.625, 1.0, 0.375, 1.0, 0.125, 0.5, 0.375, 0.5, 0.375, 0.75, 0.125, 0.75, 0.625, 0.5, 0.875, 0.5, 0.875, 0.75, 0.625, 0.75, 0.5, 0.125, 0.625, 0.125, 0.625, 0.25, 0.5, 0.25, 0.5, 0.375, 0.625, 0.375, 0.625, 0.5, 0.5, 0.5, 0.5, 0.625, 0.625, 0.625, 0.625, 0.75, 0.5, 0.75, 0.5, 0.875, 0.625, 0.875, 0.625, 1.0, 0.5, 1.0, 0.25, 0.625, 0.375, 0.625, 0.375, 0.75, 0.25, 0.75, 0.75, 0.625, 0.875, 0.625, 0.875, 0.75, 0.75, 0.75, 0.625, 0.625, 0.75, 0.625, 0.75, 0.75, 0.625, 0.75, 0.625, 0.5, 0.75, 0.5, 0.75, 0.625, 0.625, 0.625, 0.75, 0.5, 0.875, 0.5, 0.875, 0.625, 0.75, 0.625, 0.125, 0.625, 0.25, 0.625, 0.25, 0.75, 0.125, 0.75, 0.125, 0.5, 0.25, 0.5, 0.25, 0.625, 0.125, 0.625, 0.25, 0.5, 0.375, 0.5, 0.375, 0.625, 0.25, 0.625, 0.375, 0.875, 0.5, 0.875, 0.5, 1.0, 0.375, 1.0, 0.375, 0.75, 0.5, 0.75, 0.5, 0.875, 0.375, 0.875, 0.5, 0.75, 0.625, 0.75, 0.625, 0.875, 0.5, 0.875, 0.375, 0.625, 0.5, 0.625, 0.5, 0.75, 0.375, 0.75, 0.375, 0.5, 0.5, 0.5, 0.5, 0.625, 0.375, 0.625, 0.5, 0.5, 0.625, 0.5, 0.625, 0.625, 0.5, 0.625, 0.375, 0.375, 0.5, 0.375, 0.5, 0.5, 0.375, 0.5, 0.375, 0.25, 0.5, 0.25, 0.5, 0.375, 0.375, 0.375, 0.5, 0.25, 0.625, 0.25, 0.625, 0.375, 0.5, 0.375, 0.375, 0.125, 0.5, 0.125, 0.5, 0.25, 0.375, 0.25, 0.375, 0.0, 0.5, 0.0, 0.5, 0.125, 0.375, 0.125, 0.5, 0.0, 0.625, 0.0, 0.625, 0.125, 0.5, 0.125, 0.5, 0.125, 0.625, 0.125, 0.625, 0.25, 0.5, 0.25, 0.5, 0.375, 0.625, 0.375, 0.625, 0.5, 0.5, 0.5, 0.5, 0.625, 0.625, 0.625, 0.625, 0.75, 0.5, 0.75, 0.5, 0.875, 0.625, 0.875, 0.625, 1.0, 0.5, 1.0, 0.25, 0.625, 0.375, 0.625, 0.375, 0.75, 0.25, 0.75, 0.75, 0.625, 0.875, 0.625, 0.875, 0.75, 0.75, 0.75, 0.625, 0.625, 0.75, 0.625, 0.75, 0.75, 0.625, 0.75, 0.625, 0.5, 0.75, 0.5, 0.75, 0.625, 0.625, 0.625, 0.75, 0.5, 0.875, 0.5, 0.875, 0.625, 0.75, 0.625, 0.125, 0.625, 0.25, 0.625, 0.25, 0.75, 0.125, 0.75, 0.125, 0.5, 0.25, 0.5, 0.25, 0.625, 0.125, 0.625, 0.25, 0.5, 0.375, 0.5, 0.375, 0.625, 0.25, 0.625, 0.375, 0.875, 0.5, 0.875, 0.5, 1.0, 0.375, 1.0, 0.375, 0.75, 0.5, 0.75, 0.5, 0.875, 0.375, 0.875, 0.5, 0.75, 0.625, 0.75, 0.625, 0.875, 0.5, 0.875, 0.375, 0.625, 0.5, 0.625, 0.5, 0.75, 0.375, 0.75, 0.375, 0.5, 0.5, 0.5, 0.5, 0.625, 0.375, 0.625, 0.5, 0.5, 0.625, 0.5, 0.625, 0.625, 0.5, 0.625, 0.375, 0.375, 0.5, 0.375, 0.5, 0.5, 0.375, 0.5, 0.375, 0.25, 0.5, 0.25, 0.5, 0.375, 0.375, 0.375, 0.5, 0.25, 0.625, 0.25, 0.625, 0.375, 0.5, 0.375, 0.375, 0.125, 0.5, 0.125, 0.5, 0.25, 0.375, 0.25, 0.375, 0.0, 0.5, 0.0, 0.5, 0.125, 0.375, 0.125, 0.5, 0.0, 0.625, 0.0, 0.625, 0.125, 0.5, 0.125, 0.7188, 0.0, 0.75, 0.125, 0.6875, 0.125, 0.75, 0.25, 0.75, 0.375, 0.6875, 0.375, 0.6875, 0.25, 0.75, 0.5, 0.75, 0.625, 0.6875, 0.625, 0.6875, 0.5, 0.75, 0.75, 0.75, 0.875, 0.6875, 0.875, 0.6875, 0.75, 0.75, 0.125, 0.75, 0.25, 0.6875, 0.25, 0.6875, 0.125, 0.75, 0.375, 0.75, 0.5, 0.6875, 0.5, 0.6875, 0.375, 0.75, 0.625, 0.75, 0.75, 0.6875, 0.75, 0.6875, 0.625, 0.75, 0.875, 0.7188, 1.0, 0.6875, 0.875, 0.6875, 0.75, 0.6875, 0.875, 0.625, 0.875, 0.625, 0.75, 0.6875, 0.125, 0.6875, 0.25, 0.625, 0.25, 0.625, 0.125, 0.6875, 0.375, 0.6875, 0.5, 0.625, 0.5, 0.625, 0.375, 0.6875, 0.625, 0.6875, 0.75, 0.625, 0.75, 0.625, 0.625, 0.6875, 0.875, 0.6562, 1.0, 0.625, 0.875, 0.6562, 0.0, 0.6875, 0.125, 0.625, 0.125, 0.6875, 0.25, 0.6875, 0.375, 0.625, 0.375, 0.625, 0.25, 0.6875, 0.5, 0.6875, 0.625, 0.625, 0.625, 0.625, 0.5, 0.625, 0.125, 0.625, 0.25, 0.5625, 0.25, 0.5625, 0.125, 0.625, 0.375, 0.625, 0.5, 0.5625, 0.5, 0.5625, 0.375, 0.625, 0.625, 0.625, 0.75, 0.5625, 0.75, 0.5625, 0.625, 0.625, 0.875, 0.5938, 1.0, 0.5625, 0.875, 0.5938, 0.0, 0.625, 0.125, 0.5625, 0.125, 0.625, 0.25, 0.625, 0.375, 0.5625, 0.375, 0.5625, 0.25, 0.625, 0.5, 0.625, 0.625, 0.5625, 0.625, 0.5625, 0.5, 0.625, 0.75, 0.625, 0.875, 0.5625, 0.875, 0.5625, 0.75, 0.5625, 0.875, 0.5313, 1.0, 0.5, 0.875, 0.5313, 0.0, 0.5625, 0.125, 0.5, 0.125, 0.5625, 0.25, 0.5625, 0.375, 0.5, 0.375, 0.5, 0.25, 0.5625, 0.5, 0.5625, 0.625, 0.5, 0.625, 0.5, 0.5, 0.5625, 0.75, 0.5625, 0.875, 0.5, 0.875, 0.5, 0.75, 0.5625, 0.125, 0.5625, 0.25, 0.5, 0.25, 0.5, 0.125, 0.5625, 0.375, 0.5625, 0.5, 0.5, 0.5, 0.5, 0.375, 0.5625, 0.625, 0.5625, 0.75, 0.5, 0.75, 0.5, 0.625, 0.5, 0.25, 0.5, 0.375, 0.4375, 0.375, 0.4375, 0.25, 0.5, 0.5, 0.5, 0.625, 0.4375, 0.625, 0.4375, 0.5, 0.5, 0.75, 0.5, 0.875, 0.4375, 0.875, 0.4375, 0.75, 0.5, 0.125, 0.5, 0.25, 0.4375, 0.25, 0.4375, 0.125, 0.5, 0.375, 0.5, 0.5, 0.4375, 0.5, 0.4375, 0.375, 0.5, 0.625, 0.5, 0.75, 0.4375, 0.75, 0.4375, 0.625, 0.5, 0.875, 0.4688, 1.0, 0.4375, 0.875, 0.4688, 0.0, 0.5, 0.125, 0.4375, 0.125, 0.4375, 0.125, 0.4375, 0.25, 0.375, 0.25, 0.375, 0.125, 0.4375, 0.375, 0.4375, 0.5, 0.375, 0.5, 0.375, 0.375, 0.4375, 0.625, 0.4375, 0.75, 0.375, 0.75, 0.375, 0.625, 0.4375, 0.875, 0.4063, 1.0, 0.375, 0.875, 0.4063, 0.0, 0.4375, 0.125, 0.375, 0.125, 0.4375, 0.25, 0.4375, 0.375, 0.375, 0.375, 0.375, 0.25, 0.4375, 0.5, 0.4375, 0.625, 0.375, 0.625, 0.375, 0.5, 0.4375, 0.75, 0.4375, 0.875, 0.375, 0.875, 0.375, 0.75, 0.375, 0.375, 0.375, 0.5, 0.3125, 0.5, 0.3125, 0.375, 0.375, 0.625, 0.375, 0.75, 0.3125, 0.75, 0.3125, 0.625, 0.375, 0.875, 0.3438, 1.0, 0.3125, 0.875, 0.3438, 0.0, 0.375, 0.125, 0.3125, 0.125, 0.375, 0.25, 0.375, 0.375, 0.3125, 0.375, 0.3125, 0.25, 0.375, 0.5, 0.375, 0.625, 0.3125, 0.625, 0.3125, 0.5, 0.375, 0.75, 0.375, 0.875, 0.3125, 0.875, 0.3125, 0.75, 0.375, 0.125, 0.375, 0.25, 0.3125, 0.25, 0.3125, 0.125, 0.2812, 0.0, 0.3125, 0.125, 0.25, 0.125, 0.3125, 0.25, 0.3125, 0.375, 0.25, 0.375, 0.25, 0.25, 0.3125, 0.5, 0.3125, 0.625, 0.25, 0.625, 0.25, 0.5, 0.3125, 0.75, 0.3125, 0.875, 0.25, 0.875, 0.25, 0.75, 0.3125, 0.125, 0.3125, 0.25, 0.25, 0.25, 0.25, 0.125, 0.3125, 0.375, 0.3125, 0.5, 0.25, 0.5, 0.25, 0.375, 0.3125, 0.625, 0.3125, 0.75, 0.25, 0.75, 0.25, 0.625, 0.3125, 0.875, 0.2812, 1.0, 0.25, 0.875, 0.25, 0.5, 0.25, 0.625, 0.1875, 0.625, 0.1875, 0.5, 0.25, 0.75, 0.25, 0.875, 0.1875, 0.875, 0.1875, 0.75, 0.25, 0.125, 0.25, 0.25, 0.1875, 0.25, 0.1875, 0.125, 0.25, 0.375, 0.25, 0.5, 0.1875, 0.5, 0.1875, 0.375, 0.25, 0.625, 0.25, 0.75, 0.1875, 0.75, 0.1875, 0.625, 0.25, 0.875, 0.2187, 1.0, 0.1875, 0.875, 0.2187, 0.0, 0.25, 0.125, 0.1875, 0.125, 0.25, 0.25, 0.25, 0.375, 0.1875, 0.375, 0.1875, 0.25, 0.1875, 0.125, 0.1875, 0.25, 0.125, 0.25, 0.125, 0.125, 0.1875, 0.375, 0.1875, 0.5, 0.125, 0.5, 0.125, 0.375, 0.1875, 0.625, 0.1875, 0.75, 0.125, 0.75, 0.125, 0.625, 0.1875, 0.875, 0.1562, 1.0, 0.125, 0.875, 0.1562, 0.0, 0.1875, 0.125, 0.125, 0.125, 0.1875, 0.25, 0.1875, 0.375, 0.125, 0.375, 0.125, 0.25, 0.1875, 0.5, 0.1875, 0.625, 0.125, 0.625, 0.125, 0.5, 0.1875, 0.75, 0.1875, 0.875, 0.125, 0.875, 0.125, 0.75, 0.125, 0.625, 0.125, 0.75, 0.0625, 0.75, 0.0625, 0.625, 0.125, 0.875, 0.09375, 1.0, 0.0625, 0.875, 0.09375, 0.0, 0.125, 0.125, 0.0625, 0.125, 0.125, 0.25, 0.125, 0.375, 0.0625, 0.375, 0.0625, 0.25, 0.125, 0.5, 0.125, 0.625, 0.0625, 0.625, 0.0625, 0.5, 0.125, 0.75, 0.125, 0.875, 0.0625, 0.875, 0.0625, 0.75, 0.125, 0.125, 0.125, 0.25, 0.0625, 0.25, 0.0625, 0.125, 0.125, 0.375, 0.125, 0.5, 0.0625, 0.5, 0.0625, 0.375, 0.03125, 0.0, 0.0625, 0.125, 0.0, 0.125, 0.0625, 0.25, 0.0625, 0.375, 0.0, 0.375, 0.0, 0.25, 0.0625, 0.5, 0.0625, 0.625, 0.0, 0.625, 0.0, 0.5, 0.0625, 0.75, 0.0625, 0.875, 0.0, 0.875, 0.0, 0.75, 0.0625, 0.125, 0.0625, 0.25, 0.0, 0.25, 0.0, 0.125, 0.0625, 0.375, 0.0625, 0.5, 0.0, 0.5, 0.0, 0.375, 0.0625, 0.625, 0.0625, 0.75, 0.0, 0.75, 0.0, 0.625, 0.0625, 0.875, 0.03125, 1.0, 0.0, 0.875, 1.0, 0.75, 1.0, 0.875, 0.9375, 0.875, 0.9375, 0.75, 1.0, 0.125, 1.0, 0.25, 0.9375, 0.25, 0.9375, 0.125, 1.0, 0.375, 1.0, 0.5, 0.9375, 0.5, 0.9375, 0.375, 1.0, 0.625, 1.0, 0.75, 0.9375, 0.75, 0.9375, 0.625, 1.0, 0.875, 0.9687, 1.0, 0.9375, 0.875, 0.9687, 0.0, 1.0, 0.125, 0.9375, 0.125, 1.0, 0.25, 1.0, 0.375, 0.9375, 0.375, 0.9375, 0.25, 1.0, 0.5, 1.0, 0.625, 0.9375, 0.625, 0.9375, 0.5, 0.9375, 0.125, 0.9375, 0.25, 0.875, 0.25, 0.875, 0.125, 0.9375, 0.375, 0.9375, 0.5, 0.875, 0.5, 0.875, 0.375, 0.9375, 0.625, 0.9375, 0.75, 0.875, 0.75, 0.875, 0.625, 0.9375, 0.875, 0.9062, 1.0, 0.875, 0.875, 0.9062, 0.0, 0.9375, 0.125, 0.875, 0.125, 0.9375, 0.25, 0.9375, 0.375, 0.875, 0.375, 0.875, 0.25, 0.9375, 0.5, 0.9375, 0.625, 0.875, 0.625, 0.875, 0.5, 0.9375, 0.75, 0.9375, 0.875, 0.875, 0.875, 0.875, 0.75, 0.875, 0.875, 0.8437, 1.0, 0.8125, 0.875, 0.8437, 0.0, 0.875, 0.125, 0.8125, 0.125, 0.875, 0.25, 0.875, 0.375, 0.8125, 0.375, 0.8125, 0.25, 0.875, 0.5, 0.875, 0.625, 0.8125, 0.625, 0.8125, 0.5, 0.875, 0.75, 0.875, 0.875, 0.8125, 0.875, 0.8125, 0.75, 0.875, 0.125, 0.875, 0.25, 0.8125, 0.25, 0.8125, 0.125, 0.875, 0.375, 0.875, 0.5, 0.8125, 0.5, 0.8125, 0.375, 0.875, 0.625, 0.875, 0.75, 0.8125, 0.75, 0.8125, 0.625, 0.8125, 0.25, 0.8125, 0.375, 0.75, 0.375, 0.75, 0.25, 0.8125, 0.5, 0.8125, 0.625, 0.75, 0.625, 0.75, 0.5, 0.8125, 0.75, 0.8125, 0.875, 0.75, 0.875, 0.75, 0.75, 0.8125, 0.125, 0.8125, 0.25, 0.75, 0.25, 0.75, 0.125, 0.8125, 0.375, 0.8125, 0.5, 0.75, 0.5, 0.75, 0.375, 0.8125, 0.625, 0.8125, 0.75, 0.75, 0.75, 0.75, 0.625, 0.8125, 0.875, 0.7812, 1.0, 0.75, 0.875, 0.7812, 0.0, 0.8125, 0.125, 0.75, 0.125])
me_sphere_001.materials.append(mat_zorcher1_bmp)
me_sphere_001.use_remesh_fix_poles = True
me_sphere_001.use_remesh_preserve_attributes = False
me_sphere_001.use_mirror_vertex_groups = False
me_sphere_001.update()
me_plane = bpy.data.meshes.new('Plane')
me_plane.from_pydata([(-1.948, -0.9023, 0.0), (2.151, -0.954, 0.0), (-3.167, 0.7011, 0.0), (3.54, 0.7241, 0.0), (-2.761, 0.06323, 0.0), (0.1016, -1.057, 0.0), (3.032, 0.06323, 0.0), (0.1355, 0.6149, 0.0), (0.03386, 0.1322, 0.0), (-1.948, -0.9023, -1.104), (2.151, -0.954, -1.104), (-3.167, 0.7011, -1.104), (-2.761, 0.06323, -1.104), (0.1016, -1.057, -1.104), (3.032, 0.06323, -1.104), (0.1355, 0.6149, -1.104), (0.03386, 0.1322, -1.104), (-5.397, 1.052, -1.104), (-3.712, 1.38, -1.104), (-3.167, 0.7011, 0.2146), (3.547, 0.7238, 0.2167), (0.1355, 0.6149, 0.2146), (-5.397, 1.052, 0.2146), (-3.712, 1.38, 0.2146), (-2.236, 1.253, 0.2146), (0.01281, 1.184, 0.2146), (2.011, 1.236, 0.2146), (4.178, 1.386, 0.2146), (5.736, 1.075, 0.2146), (-2.234, 1.32, -1.104), (-2.234, 1.32, 0.2146), (-2.019, 1.352, -1.104), (-2.019, 1.352, 0.2146), (-2.018, 1.596, -1.104), (-2.018, 1.596, 0.2146), (-2.211, 1.614, -1.104), (-2.211, 1.614, 0.2146), (-2.287, 1.636, -1.104), (-2.287, 1.636, 0.2146), (-2.287, 1.636, -1.104), (-2.287, 1.636, 0.2146), (-2.287, 1.734, -1.104), (-2.287, 1.738, 0.2146), (-2.287, 1.682, -1.104), (-2.287, 1.738, 0.2146), (-1.271, 1.739, -1.104), (-1.271, 1.718, 0.2146), (-1.271, 1.739, -1.104), (-1.271, 1.718, 0.2146), (-1.271, 1.637, -1.104), (-1.271, 1.637, 0.2146), (-1.271, 1.637, -1.104), (-1.271, 1.637, 0.2146), (-1.337, 1.616, -1.104), (-1.337, 1.616, 0.2146), (-1.337, 1.616, -1.104), (-1.337, 1.616, 0.2146), (-1.534, 1.598, -1.104), (-1.534, 1.598, 0.2146), (-1.534, 1.598, -1.104), (-1.534, 1.598, 0.2146), (-1.534, 1.352, -1.104), (-1.534, 1.352, 0.2146), (-1.534, 1.352, -1.104), (-1.536, 1.354, 0.2196), (-1.333, 1.32, -1.104), (-1.333, 1.32, 0.2146), (-1.333, 1.32, -1.104), (-1.333, 1.32, 0.2146), (-1.341, 1.225, -1.104), (-1.341, 1.225, 0.2146), (-1.341, 1.225, -1.104), (-1.341, 1.225, 0.2146), (-1.535, 1.353, 0.2196), (-1.533, 1.598, 0.2196), (-2.019, 1.352, 0.2146), (-1.536, 1.353, 0.2146), (2.71, 1.253, 0.2146), (2.708, 1.32, -1.104), (2.708, 1.32, 0.2146), (2.494, 1.352, -1.104), (2.494, 1.352, 0.2146), (2.492, 1.596, -1.104), (2.492, 1.596, 0.2146), (2.686, 1.614, -1.104), (2.686, 1.614, 0.2146), (2.762, 1.636, -1.104), (2.762, 1.636, 0.2146), (2.762, 1.636, -1.104), (2.762, 1.636, 0.2146), (2.762, 1.682, -1.104), (2.762, 1.682, 0.2146), (2.762, 1.682, -1.104), (2.762, 1.682, 0.2146), (1.745, 1.682, -1.104), (1.745, 1.682, 0.2146), (1.745, 1.682, -1.104), (1.745, 1.682, 0.2146), (1.745, 1.637, -1.104), (1.745, 1.637, 0.2146), (1.745, 1.637, -1.104), (1.745, 1.637, 0.2146), (1.811, 1.616, -1.104), (1.811, 1.616, 0.2146), (1.811, 1.616, -1.104), (1.811, 1.616, 0.2146), (2.008, 1.598, -1.104), (2.008, 1.598, 0.2146), (2.008, 1.598, -1.104), (2.008, 1.598, 0.2146), (2.008, 1.352, -1.104), (2.008, 1.352, 0.2146), (2.008, 1.352, -1.104), (2.01, 1.354, 0.2196), (1.808, 1.32, -1.104), (1.808, 1.32, 0.2146), (1.808, 1.32, -1.104), (1.808, 1.32, 0.2146), (1.815, 1.225, -1.104), (1.815, 1.225, 0.2146), (2.009, 1.353, 0.2196), (2.008, 1.598, 0.2196), (2.494, 1.352, 0.2146), (2.011, 1.353, 0.2146), (2.71, 1.253, 0.2146), (-1.806, 1.911, 0.4207), (-1.806, 1.948, 0.2343), (-1.806, 1.974, -0.005185), (-1.806, 1.987, -0.2783), (-1.806, 1.987, -0.5629), (-1.806, 1.974, -0.836), (-1.806, 1.911, -1.262), (-1.665, 1.861, 0.5389), (-1.536, 1.899, 0.4207), (-1.428, 1.93, 0.2343), (-1.351, 1.953, -0.005185), (-1.311, 1.965, -0.2783), (-1.311, 1.965, -0.5629), (-1.351, 1.953, -0.836), (-1.428, 1.93, -1.075), (-1.536, 1.899, -1.262), (-1.665, 1.861, -1.38), (-1.562, 1.843, 0.5389), (-1.338, 1.865, 0.4207), (-1.152, 1.883, 0.2343), (-1.018, 1.897, -0.005185), (-0.9489, 1.903, -0.2783), (-0.9489, 1.903, -0.5629), (-1.018, 1.897, -0.836), (-1.152, 1.883, -1.075), (-1.338, 1.865, -1.262), (-1.562, 1.843, -1.38), (-1.806, 1.819, 0.5794), (-1.524, 1.819, 0.5389), (-1.265, 1.819, 0.4207), (-1.05, 1.819, 0.2343), (-0.8965, 1.819, -0.005185), (-0.8163, 1.819, -0.2783), (-0.8163, 1.819, -0.5629), (-0.8965, 1.819, -0.836), (-1.05, 1.819, -1.075), (-1.265, 1.819, -1.262), (-1.524, 1.819, -1.38), (-1.562, 1.795, 0.5389), (-1.338, 1.773, 0.4207), (-1.152, 1.755, 0.2343), (-1.018, 1.742, -0.005185), (-0.9489, 1.735, -0.2783), (-0.9489, 1.735, -0.5629), (-1.018, 1.742, -0.836), (-1.152, 1.755, -1.075), (-1.338, 1.773, -1.262), (-1.562, 1.795, -1.38), (-1.806, 1.819, -1.421), (-1.665, 1.778, 0.5389), (-1.536, 1.74, 0.4207), (-1.428, 1.708, 0.2343), (-1.351, 1.686, -0.005185), (-1.311, 1.674, -0.2783), (-1.311, 1.674, -0.5629), (-1.351, 1.686, -0.836), (-1.428, 1.708, -1.075), (-1.536, 1.74, -1.262), (-1.665, 1.778, -1.38), (-1.806, 1.771, 0.5389), (-1.806, 1.728, 0.4207), (-1.806, 1.691, 0.2343), (-1.806, 1.665, -0.005185), (-1.806, 1.651, -0.2783), (-1.806, 1.651, -0.5629), (-1.806, 1.665, -0.836), (-1.806, 1.691, -1.075), (-1.806, 1.728, -1.262), (-1.806, 1.771, -1.38), (-1.947, 1.778, 0.5389), (-2.076, 1.74, 0.4207), (-2.184, 1.708, 0.2343), (-2.261, 1.686, -0.005185), (-2.301, 1.674, -0.2783), (-2.301, 1.674, -0.5629), (-2.261, 1.686, -0.836), (-2.184, 1.708, -1.075), (-2.076, 1.74, -1.262), (-1.947, 1.778, -1.38), (-2.05, 1.795, 0.5389), (-2.274, 1.773, 0.4207), (-2.461, 1.755, 0.2343), (-2.594, 1.742, -0.005185), (-2.663, 1.735, -0.2783), (-2.663, 1.735, -0.5629), (-2.594, 1.742, -0.836), (-2.461, 1.755, -1.075), (-2.274, 1.773, -1.262), (-2.05, 1.795, -1.38), (-2.088, 1.819, 0.5389), (-2.347, 1.819, 0.4207), (-2.562, 1.819, 0.2343), (-2.716, 1.819, -0.005185), (-2.796, 1.819, -0.2783), (-2.796, 1.819, -0.5629), (-2.716, 1.819, -0.836), (-2.562, 1.819, -1.075), (-2.347, 1.819, -1.262), (-2.088, 1.819, -1.38), (-2.05, 1.843, 0.5389), (-2.274, 1.865, 0.4207), (-2.461, 1.883, 0.2343), (-2.594, 1.897, -0.005185), (-2.663, 1.903, -0.2783), (-2.663, 1.903, -0.5629), (-2.594, 1.897, -0.836), (-2.461, 1.883, -1.075), (-2.274, 1.865, -1.262), (-2.05, 1.843, -1.38), (-1.947, 1.861, 0.5389), (-2.076, 1.899, 0.4207), (-2.184, 1.93, 0.2343), (-2.261, 1.953, -0.005185), (-2.301, 1.965, -0.2783), (-2.301, 1.965, -0.5629), (-2.261, 1.953, -0.836), (-2.184, 1.93, -1.075), (-2.076, 1.899, -1.262), (-1.947, 1.861, -1.38), (-1.806, 1.867, 0.5389), (-1.806, 1.948, -1.075), (-1.806, 1.867, -1.38), (2.201, 1.911, 0.4207), (2.201, 1.948, 0.2343), (2.201, 1.974, -0.005185), (2.201, 1.987, -0.2783), (2.201, 1.987, -0.5629), (2.201, 1.974, -0.836), (2.201, 1.911, -1.262), (2.342, 1.861, 0.5389), (2.472, 1.899, 0.4207), (2.579, 1.93, 0.2343), (2.656, 1.953, -0.005185), (2.696, 1.965, -0.2783), (2.696, 1.965, -0.5629), (2.656, 1.953, -0.836), (2.579, 1.93, -1.075), (2.472, 1.899, -1.262), (2.342, 1.861, -1.38), (2.445, 1.843, 0.5389), (2.67, 1.865, 0.4207), (2.856, 1.883, 0.2343), (2.989, 1.897, -0.005185), (3.059, 1.903, -0.2783), (3.059, 1.903, -0.5629), (2.989, 1.897, -0.836), (2.856, 1.883, -1.075), (2.67, 1.865, -1.262), (2.445, 1.843, -1.38), (2.201, 1.819, 0.5794), (2.483, 1.819, 0.5389), (2.742, 1.819, 0.4207), (2.957, 1.819, 0.2343), (3.111, 1.819, -0.005185), (3.191, 1.819, -0.2783), (3.191, 1.819, -0.5629), (3.111, 1.819, -0.836), (2.957, 1.819, -1.075), (2.742, 1.819, -1.262), (2.483, 1.819, -1.38), (2.445, 1.795, 0.5389), (2.67, 1.773, 0.4207), (2.856, 1.755, 0.2343), (2.989, 1.742, -0.005185), (3.059, 1.735, -0.2783), (3.059, 1.735, -0.5629), (2.989, 1.742, -0.836), (2.856, 1.755, -1.075), (2.67, 1.773, -1.262), (2.445, 1.795, -1.38), (2.201, 1.819, -1.421), (2.342, 1.778, 0.5389), (2.472, 1.74, 0.4207), (2.579, 1.708, 0.2343), (2.656, 1.686, -0.005185), (2.696, 1.674, -0.2783), (2.696, 1.674, -0.5629), (2.656, 1.686, -0.836), (2.472, 1.74, -1.262), (2.342, 1.778, -1.38), (2.201, 1.771, 0.5389), (2.201, 1.728, 0.4207), (2.201, 1.691, 0.2343), (2.201, 1.665, -0.005185), (2.201, 1.651, -0.2783), (2.201, 1.651, -0.5629), (2.201, 1.665, -0.836), (2.201, 1.691, -1.075), (2.201, 1.728, -1.262), (2.201, 1.771, -1.38), (2.061, 1.778, 0.5389), (1.931, 1.74, 0.4207), (1.824, 1.708, 0.2343), (1.747, 1.686, -0.005185), (1.707, 1.674, -0.2783), (1.707, 1.674, -0.5629), (1.747, 1.686, -0.836), (1.824, 1.708, -1.075), (1.931, 1.74, -1.262), (2.061, 1.778, -1.38), (1.957, 1.795, 0.5389), (1.733, 1.773, 0.4207), (1.547, 1.755, 0.2343), (1.414, 1.742, -0.005185), (1.344, 1.735, -0.2783), (1.344, 1.735, -0.5629), (1.414, 1.742, -0.836), (1.547, 1.755, -1.075), (1.733, 1.773, -1.262), (1.957, 1.795, -1.38), (1.92, 1.819, 0.5389), (1.661, 1.819, 0.4207), (1.446, 1.819, 0.2343), (1.292, 1.819, -0.005185), (1.212, 1.819, -0.2783), (1.212, 1.819, -0.5629), (1.292, 1.819, -0.836), (1.446, 1.819, -1.075), (1.661, 1.819, -1.262), (1.92, 1.819, -1.38), (1.957, 1.843, 0.5389), (1.733, 1.865, 0.4207), (1.547, 1.883, 0.2343), (1.414, 1.897, -0.005185), (1.344, 1.903, -0.2783), (1.344, 1.903, -0.5629), (1.414, 1.897, -0.836), (1.547, 1.883, -1.075), (1.733, 1.865, -1.262), (1.957, 1.843, -1.38), (2.061, 1.861, 0.5389), (1.931, 1.899, 0.4207), (1.824, 1.93, 0.2343), (1.747, 1.953, -0.005185), (1.707, 1.965, -0.2783), (1.707, 1.965, -0.5629), (1.747, 1.953, -0.836), (1.824, 1.93, -1.075), (1.931, 1.899, -1.262), (2.061, 1.861, -1.38), (2.201, 1.867, 0.5389), (2.201, 1.948, -1.075), (2.201, 1.867, -1.38), (0.1355, 0.6149, -1.095), (-3.167, 0.7011, -1.095), (3.547, 0.7238, -1.093), (-5.397, 1.052, -1.095), (-3.712, 1.38, -1.095), (-2.236, 1.253, -1.095), (0.01281, 1.184, -1.095), (2.011, 1.236, -1.095), (4.178, 1.386, -1.095), (5.736, 1.075, -1.095), (3.54, 0.7241, -1.078), (3.032, 0.06323, -1.078), (0.161, 0.612, -1.226), (0.014, 0.1288, -1.087), (2.49, 1.598, -1.104), (2.49, 1.352, -1.104), (2.708, 1.279, -1.104), (2.708, 1.279, 0.2146), (2.697, 1.32, -1.104), (2.705, 1.225, -1.104), (2.008, 1.32, -1.104), (2.007, 1.352, -1.104), (-2.234, 1.255, -1.104), (-2.234, 1.255, 0.2146), (-2.234, 1.32, -1.104), (-2.242, 1.252, -1.104), (-2.017, 1.598, -1.104), (-2.017, 1.352, -1.104), (-1.335, 1.32, -1.104), (-1.534, 1.352, -1.104)], [(77, 124)], [(8, 7, 3, 6), (4, 2, 7, 8), (0, 4, 8, 5), (5, 8, 6, 1), (12, 16, 15, 11), (9, 13, 16, 12), (13, 10, 14, 16), (4, 0, 9, 12), (0, 5, 13, 9), (7, 2, 11, 15), (5, 1, 10, 13), (1, 6, 14, 10), (2, 4, 12, 11), (15, 11, 19, 21), (17, 18, 23, 22), (11, 17, 22, 19), (30, 29, 31, 32), (32, 31, 33, 34), (34, 33, 35, 36), (36, 35, 37, 38), (39, 40, 44, 43), (38, 37, 41, 42), (43, 44, 48, 47), (42, 41, 45, 46), (47, 48, 52, 51), (46, 45, 49, 50), (51, 52, 56, 55), (50, 49, 53, 54), (55, 56, 60, 59), (54, 53, 57, 58), (59, 60, 64, 63), (58, 57, 61, 62), (63, 64, 68, 67), (62, 61, 65, 66), (67, 68, 72, 71), (66, 65, 69, 70), (44, 43, 39), (43, 47, 59), (44, 39, 40), (40, 39, 35), (40, 35, 36), (36, 35, 33), (35, 43, 33), (36, 33, 34), (34, 33, 59), (33, 43, 59), (34, 59, 60), (60, 59, 55), (55, 59, 47), (60, 55, 56), (56, 55, 47), (47, 55, 51), (56, 47, 48), (48, 47, 51), (48, 51, 52), (44, 48, 60), (35, 39, 43), (36, 44, 34), (34, 44, 60), (56, 60, 48), (48, 56, 52), (36, 40, 44), (32, 34, 74, 73), (24, 30, 68, 72), (68, 30, 75, 76), (79, 78, 80, 81), (81, 80, 82, 83), (83, 82, 84, 85), (85, 84, 86, 87), (88, 89, 93, 92), (87, 86, 90, 91), (92, 93, 97, 96), (91, 90, 94, 95), (96, 97, 101, 100), (95, 94, 98, 99), (100, 101, 105, 104), (99, 98, 102, 103), (104, 105, 109, 108), (103, 102, 106, 107), (108, 109, 113, 112), (107, 106, 110, 111), (112, 113, 117, 116), (111, 110, 114, 115), (116, 117, 119, 118), (93, 92, 88), (92, 96, 108), (93, 88, 89), (89, 88, 84), (89, 84, 85), (85, 84, 82), (84, 92, 82), (85, 82, 83), (83, 82, 108), (82, 92, 108), (83, 108, 109), (109, 108, 104), (104, 108, 96), (109, 104, 105), (105, 104, 96), (96, 104, 100), (105, 96, 97), (97, 96, 100), (97, 100, 101), (93, 97, 109), (84, 88, 92), (85, 93, 83), (83, 93, 109), (105, 109, 97), (97, 105, 101), (85, 89, 93), (81, 83, 121, 120), (77, 79, 117, 119), (117, 79, 122, 123), (244, 152, 132), (245, 130, 138, 139), (128, 127, 135, 136), (125, 244, 132, 133), (131, 245, 139, 140), (129, 128, 136, 137), (126, 125, 133, 134), (246, 131, 140, 141), (130, 129, 137, 138), (127, 126, 134, 135), (173, 246, 141), (138, 137, 147, 148), (135, 134, 144, 145), (173, 141, 151), (132, 152, 142), (139, 138, 148, 149), (136, 135, 145, 146), (133, 132, 142, 143), (140, 139, 149, 150), (137, 136, 146, 147), (134, 133, 143, 144), (141, 140, 150, 151), (142, 152, 153), (149, 148, 159, 160), (146, 145, 156, 157), (143, 142, 153, 154), (150, 149, 160, 161), (147, 146, 157, 158), (144, 143, 154, 155), (151, 150, 161, 162), (148, 147, 158, 159), (145, 144, 155, 156), (173, 151, 162), (154, 153, 163, 164), (161, 160, 170, 171), (158, 157, 167, 168), (155, 154, 164, 165), (162, 161, 171, 172), (159, 158, 168, 169), (156, 155, 165, 166), (173, 162, 172), (153, 152, 163), (160, 159, 169, 170), (157, 156, 166, 167), (168, 167, 178, 179), (165, 164, 175, 176), (172, 171, 182, 183), (169, 168, 179, 180), (166, 165, 176, 177), (173, 172, 183), (163, 152, 174), (170, 169, 180, 181), (167, 166, 177, 178), (164, 163, 174, 175), (171, 170, 181, 182), (180, 179, 189, 190), (177, 176, 186, 187), (173, 183, 193), (174, 152, 184), (181, 180, 190, 191), (178, 177, 187, 188), (175, 174, 184, 185), (182, 181, 191, 192), (179, 178, 188, 189), (176, 175, 185, 186), (183, 182, 192, 193), (173, 193, 203), (184, 152, 194), (191, 190, 200, 201), (188, 187, 197, 198), (185, 184, 194, 195), (192, 191, 201, 202), (189, 188, 198, 199), (186, 185, 195, 196), (193, 192, 202, 203), (190, 189, 199, 200), (187, 186, 196, 197), (198, 197, 207, 208), (195, 194, 204, 205), (202, 201, 211, 212), (199, 198, 208, 209), (196, 195, 205, 206), (203, 202, 212, 213), (200, 199, 209, 210), (197, 196, 206, 207), (173, 203, 213), (194, 152, 204), (201, 200, 210, 211), (209, 208, 218, 219), (206, 205, 215, 216), (213, 212, 222, 223), (210, 209, 219, 220), (207, 206, 216, 217), (173, 213, 223), (204, 152, 214), (211, 210, 220, 221), (208, 207, 217, 218), (205, 204, 214, 215), (212, 211, 221, 222), (223, 222, 232, 233), (220, 219, 229, 230), (217, 216, 226, 227), (173, 223, 233), (214, 152, 224), (221, 220, 230, 231), (218, 217, 227, 228), (215, 214, 224, 225), (222, 221, 231, 232), (219, 218, 228, 229), (216, 215, 225, 226), (227, 226, 236, 237), (173, 233, 243), (224, 152, 234), (231, 230, 240, 241), (228, 227, 237, 238), (225, 224, 234, 235), (232, 231, 241, 242), (229, 228, 238, 239), (226, 225, 235, 236), (233, 232, 242, 243), (230, 229, 239, 240), (238, 237, 127, 128), (235, 234, 244, 125), (242, 241, 245, 131), (239, 238, 128, 129), (236, 235, 125, 126), (243, 242, 131, 246), (240, 239, 129, 130), (237, 236, 126, 127), (173, 243, 246), (234, 152, 244), (241, 240, 130, 245), (365, 274, 254), (366, 252, 260, 261), (250, 249, 257, 258), (247, 365, 254, 255), (253, 366, 261, 262), (251, 250, 258, 259), (248, 247, 255, 256), (367, 253, 262, 263), (252, 251, 259, 260), (249, 248, 256, 257), (295, 367, 263), (260, 259, 269, 270), (257, 256, 266, 267), (295, 263, 273), (254, 274, 264), (261, 260, 270, 271), (258, 257, 267, 268), (255, 254, 264, 265), (262, 261, 271, 272), (259, 258, 268, 269), (256, 255, 265, 266), (263, 262, 272, 273), (264, 274, 275), (271, 270, 281, 282), (268, 267, 278, 279), (265, 264, 275, 276), (272, 271, 282, 283), (269, 268, 279, 280), (266, 265, 276, 277), (273, 272, 283, 284), (270, 269, 280, 281), (267, 266, 277, 278), (295, 273, 284), (276, 275, 285, 286), (283, 282, 292, 293), (280, 279, 289, 290), (277, 276, 286, 287), (284, 283, 293, 294), (281, 280, 290, 291), (278, 277, 287, 288), (295, 284, 294), (275, 274, 285), (282, 281, 291, 292), (279, 278, 288, 289), (290, 289, 300, 301), (287, 286, 297, 298), (294, 293, 303, 304), (291, 290, 301, 302), (288, 287, 298, 299), (295, 294, 304), (285, 274, 296), (289, 288, 299, 300), (286, 285, 296, 297), (302, 301, 310, 311), (299, 298, 307, 308), (295, 304, 314), (296, 274, 305), (300, 299, 308, 309), (297, 296, 305, 306), (301, 300, 309, 310), (298, 297, 306, 307), (304, 303, 313, 314), (295, 314, 324), (305, 274, 315), (312, 311, 321, 322), (309, 308, 318, 319), (306, 305, 315, 316), (313, 312, 322, 323), (310, 309, 319, 320), (307, 306, 316, 317), (314, 313, 323, 324), (311, 310, 320, 321), (308, 307, 317, 318), (319, 318, 328, 329), (316, 315, 325, 326), (323, 322, 332, 333), (320, 319, 329, 330), (317, 316, 326, 327), (324, 323, 333, 334), (321, 320, 330, 331), (318, 317, 327, 328), (295, 324, 334), (315, 274, 325), (322, 321, 331, 332), (330, 329, 339, 340), (327, 326, 336, 337), (334, 333, 343, 344), (331, 330, 340, 341), (328, 327, 337, 338), (295, 334, 344), (325, 274, 335), (332, 331, 341, 342), (329, 328, 338, 339), (326, 325, 335, 336), (333, 332, 342, 343), (344, 343, 353, 354), (341, 340, 350, 351), (338, 337, 347, 348), (295, 344, 354), (335, 274, 345), (342, 341, 351, 352), (339, 338, 348, 349), (336, 335, 345, 346), (343, 342, 352, 353), (340, 339, 349, 350), (337, 336, 346, 347), (348, 347, 357, 358), (295, 354, 364), (345, 274, 355), (352, 351, 361, 362), (349, 348, 358, 359), (346, 345, 355, 356), (353, 352, 362, 363), (350, 349, 359, 360), (347, 346, 356, 357), (354, 353, 363, 364), (351, 350, 360, 361), (359, 358, 249, 250), (356, 355, 365, 247), (363, 362, 366, 253), (360, 359, 250, 251), (357, 356, 247, 248), (364, 363, 253, 367), (361, 360, 251, 252), (358, 357, 248, 249), (295, 364, 367), (355, 274, 365), (362, 361, 252, 366), (22, 23, 372, 371), (21, 19, 369, 368), (26, 27, 376, 375), (23, 24, 373, 372), (20, 21, 368, 370), (27, 28, 377, 376), (24, 25, 374, 373), (19, 22, 371, 369), (28, 20, 370, 377), (25, 26, 375, 374), (24, 19, 23), (25, 21, 24), (19, 22, 23), (26, 21, 25), (28, 20, 27), (20, 26, 27), (21, 26, 20), (21, 19, 24), (372, 373, 369, 371), (373, 374, 368, 369), (374, 375, 370, 368), (375, 376, 377, 370), (6, 3, 378, 379), (379, 378, 380, 381), (108, 112, 383, 382), (78, 79, 385, 384), (116, 118, 387, 386), (80, 78, 388, 389), (29, 30, 391, 390), (67, 71, 393, 392), (59, 63, 395, 394), (31, 29, 396, 397)])
_uv = me_plane.uv_layers.new(name='UVMap')
_uv.uv.foreach_set('vector', [0.5, 0.5, 0.5, 1.0, 1.0, 1.0, 1.0, 0.5, 0.0, 0.5, 0.0, 1.0, 0.5, 1.0, 0.5, 0.5, 0.0, 0.0, 0.0, 0.5, 0.5, 0.5, 0.5, 0.0, 0.5, 0.0, 0.5, 0.5, 1.0, 0.5, 1.0, 0.0, 0.0, 0.5, 0.5, 0.5, 0.5, 1.0, 0.0, 1.0, 0.0, 0.0, 0.5, 0.0, 0.5, 0.5, 0.0, 0.5, 0.5, 0.0, 1.0, 0.0, 1.0, 0.5, 0.5, 0.5, 0.0, 0.5, 0.0, 0.0, 0.0, 0.0, 0.0, 0.5, 0.0, 0.0, 0.5, 0.0, 0.5, 0.0, 0.0, 0.0, 0.5, 1.0, 0.0, 1.0, 0.0, 1.0, 0.5, 1.0, 0.5, 0.0, 1.0, 0.0, 1.0, 0.0, 0.5, 0.0, 1.0, 0.0, 1.0, 0.5, 1.0, 0.5, 1.0, 0.0, 0.0, 1.0, 0.0, 0.5, 0.0, 0.5, 0.0, 1.0, 0.5, 1.0, 0.0, 1.0, 0.0, 1.0, 0.5, 1.0, 0.0, 0.0, 0.0, 0.0, 0.0, 0.0, 0.0, 0.0, 0.0, 0.0, 0.0, 0.0, 0.0, 0.0, 0.0, 0.0, 0.0, 0.0, 0.0, 0.0, 0.0, 0.0, 0.0, 0.0, 0.0, 0.0, 0.0, 0.0, 0.0, 0.0, 0.0, 0.0, 0.0, 0.0, 0.0, 0.0, 0.0, 0.0, 0.0, 0.0, 0.0, 0.0, 0.0, 0.0, 0.0, 0.0, 0.0, 0.0, 0.0, 0.0, 0.0, 0.0, 0.0, 0.0, 0.0, 0.0, 0.0, 0.0, 0.0, 0.0, 0.0, 0.0, 0.0, 0.0, 0.0, 0.0, 0.0, 0.0, 0.0, 0.0, 0.0, 0.0, 0.0, 0.0, 0.0, 0.0, 0.0, 0.0, 0.0, 0.0, 0.0, 0.0, 0.0, 0.0, 0.0, 0.0, 0.0, 0.0, 0.0, 0.0, 0.0, 0.0, 0.0, 0.0, 0.0, 0.0, 0.0, 0.0, 0.0, 0.0, 0.0, 0.0, 0.0, 0.0, 0.0, 0.0, 0.0, 0.0, 0.0, 0.0, 0.0, 0.0, 0.0, 0.0, 0.0, 0.0, 0.0, 0.0, 0.0, 0.0, 0.0, 0.0, 0.0, 0.0, 0.0, 0.0, 0.0, 0.0, 0.0, 0.0, 0.0, 0.0, 0.0, 0.0, 0.0, 0.0, 0.0, 0.0, 0.0, 0.0, 0.0, 0.0, 0.0, 0.0, 0.0, 0.0, 0.0, 0.0, 0.0, 0.0, 0.0, 0.0, 0.0, 0.0, 0.0, 0.0, 0.0, 0.0, 0.0, 0.0, 0.0, 0.0, 0.0, 0.0, 0.0, 0.0, 0.0, 0.0, 0.0, 0.0, 0.0, 0.0, 0.0, 0.0, 0.0, 0.0, 0.0, 0.0, 0.0, 0.0, 0.0, 0.0, 0.0, 0.0, 0.0, 0.0, 0.0, 0.0, 0.0, 0.0, 0.0, 0.0, 0.0, 0.0, 0.0, 0.0, 0.0, 0.0, 0.0, 0.0, 0.0, 0.0, 0.0, 0.0, 0.0, 0.0, 0.0, 0.0, 0.0, 0.0, 0.0, 0.0, 0.0, 0.0, 0.0, 0.0, 0.0, 0.0, 0.0, 0.0, 0.0, 0.0, 0.0, 0.0, 0.0, 0.0, 0.0, 0.0, 0.0, 0.0, 0.0, 0.0, 0.0, 0.0, 0.0, 0.0, 0.0, 0.0, 0.0, 0.0, 0.0, 0.0, 0.0, 0.0, 0.0, 0.0, 0.0, 0.0, 0.0, 0.0, 0.0, 0.0, 0.0, 0.0, 0.0, 0.0, 0.0, 0.0, 0.0, 0.0, 0.0, 0.0, 0.0, 0.0, 0.0, 0.0, 0.0, 0.0, 0.0, 0.0, 0.0, 0.0, 0.0, 0.0, 0.0, 0.0, 0.0, 0.0, 0.0, 0.0, 0.0, 0.0, 0.0, 0.0, 0.0, 0.0, 0.0, 0.0, 0.0, 0.0, 0.0, 0.0, 0.0, 0.0, 0.0, 0.0, 0.0, 0.0, 0.0, 0.0, 0.0, 0.0, 0.0, 0.0, 0.0, 0.0, 0.0, 0.0, 0.0, 0.0, 0.0, 0.0, 0.0, 0.0, 0.0, 0.0, 0.0, 0.0, 0.0, 0.0, 0.0, 0.0, 0.0, 0.0, 0.0, 0.0, 0.0, 0.0, 0.0, 0.0, 0.0, 0.0, 0.0, 0.0, 0.0, 0.0, 0.0, 0.0, 0.0, 0.0, 0.0, 0.0, 0.0, 0.0, 0.0, 0.0, 0.0, 0.0, 0.0, 0.0, 0.0, 0.0, 0.0, 0.0, 0.0, 0.0, 0.0, 0.0, 0.0, 0.0, 0.0, 0.0, 0.0, 0.0, 0.0, 0.0, 0.0, 0.0, 0.0, 0.0, 0.0, 0.0, 0.0, 0.0, 0.0, 0.0, 0.0, 0.0, 0.0, 0.0, 0.0, 0.0, 0.0, 0.0, 0.0, 0.0, 0.0, 0.0, 0.0, 0.0, 0.0, 0.0, 0.0, 0.0, 0.0, 0.0, 0.0, 0.0, 0.0, 0.0, 0.0, 0.0, 0.0, 0.0, 0.0, 0.0, 0.0, 0.0, 0.0, 0.0, 0.0, 0.0, 0.0, 0.0, 0.0, 0.0, 0.0, 0.0, 0.0, 0.0, 0.0, 0.0, 0.0, 0.0, 0.0, 0.0, 0.0, 0.0, 0.0, 0.0, 0.0, 0.0, 0.0, 0.0, 0.0, 0.0, 0.0, 0.0, 0.0, 0.0, 0.0, 0.0, 0.0, 0.0, 0.0, 0.0, 0.0, 0.0, 0.0, 0.0, 0.0, 0.0, 0.0, 0.0, 0.0, 0.0, 0.0, 0.0, 0.0, 0.0, 0.0, 0.0, 0.0, 0.0, 0.0, 0.0, 0.0, 0.0, 0.0, 0.0, 0.0, 0.0, 0.0, 0.0, 0.0, 0.0, 0.0, 0.0, 0.0, 0.0, 0.0, 0.0, 0.0, 0.0, 0.0, 0.0, 0.0, 0.0, 0.0, 0.0, 0.0, 0.0, 0.0, 0.0, 0.0, 0.0, 0.0, 0.0, 0.0, 0.0, 0.0, 0.0, 0.0, 0.0, 0.0, 0.0, 0.0, 0.0, 0.0, 0.0, 0.0, 0.0, 0.0, 0.0, 0.0, 0.0, 0.0, 0.0, 0.0, 0.0, 0.0, 0.0, 0.0, 0.0, 0.0, 0.0, 0.0, 0.0, 0.0, 0.0, 0.0, 0.0, 0.0, 0.0, 0.0, 0.0, 0.0, 0.0, 0.0, 0.0, 0.0, 0.0, 0.0, 0.0, 0.0, 0.0, 0.0, 0.0, 0.0, 0.0, 0.0, 0.0, 0.0, 0.0, 0.0, 0.0, 0.0, 0.0, 0.0, 0.0, 0.0, 0.0, 0.0, 0.0, 0.0, 0.0, 0.0, 0.0, 0.0, 0.0, 0.0, 0.0, 0.0, 0.0, 0.0, 0.0, 0.0, 0.0, 0.0, 0.0, 0.0, 0.0, 0.0, 0.0, 0.0, 0.0, 0.0, 0.0, 0.0, 0.0, 0.0, 0.0, 0.0, 0.0, 0.0, 0.0, 0.0, 0.0, 0.0, 0.0, 0.0, 0.0, 0.0, 0.0, 0.0, 0.0, 0.0, 0.0, 0.0, 0.0, 0.0, 0.0, 0.0, 0.0, 0.0, 0.0, 0.0, 0.0, 0.0, 0.0, 0.0, 0.0, 0.0, 0.0, 0.0, 0.0, 0.0, 0.0, 0.0, 0.0, 0.0, 0.0, 0.0, 0.0, 0.0, 0.0, 0.0, 0.0, 0.0, 0.0, 0.0, 0.0, 0.0, 0.0, 0.0, 0.0, 0.0, 0.0, 0.0, 0.0, 0.0, 0.0, 0.0, 0.0, 0.0, 0.0, 0.0, 0.0, 0.0, 0.0, 0.0, 0.0, 0.0, 0.0, 0.0, 0.0, 0.0, 0.0, 0.0, 0.0, 0.0, 0.0, 0.0, 0.0, 0.0, 0.0, 0.0, 0.0, 0.0, 0.0, 0.0, 0.0, 0.0, 0.0, 0.0, 0.0, 0.0, 0.0, 0.75, 0.9091, 0.7083, 1.0, 0.6667, 0.9091, 0.75, 0.2727, 0.75, 0.3636, 0.6667, 0.3636, 0.6667, 0.2727, 0.75, 0.5455, 0.75, 0.6364, 0.6667, 0.6364, 0.6667, 0.5455, 0.75, 0.8182, 0.75, 0.9091, 0.6667, 0.9091, 0.6667, 0.8182, 0.75, 0.1818, 0.75, 0.2727, 0.6667, 0.2727, 0.6667, 0.1818, 0.75, 0.4545, 0.75, 0.5455, 0.6667, 0.5455, 0.6667, 0.4545, 0.75, 0.7273, 0.75, 0.8182, 0.6667, 0.8182, 0.6667, 0.7273, 0.75, 0.09091, 0.75, 0.1818, 0.6667, 0.1818, 0.6667, 0.09091, 0.75, 0.3636, 0.75, 0.4545, 0.6667, 0.4545, 0.6667, 0.3636, 0.75, 0.6364, 0.75, 0.7273, 0.6667, 0.7273, 0.6667, 0.6364, 0.7083, 0.0, 0.75, 0.09091, 0.6667, 0.09091, 0.6667, 0.3636, 0.6667, 0.4545, 0.5833, 0.4545, 0.5833, 0.3636, 0.6667, 0.6364, 0.6667, 0.7273, 0.5833, 0.7273, 0.5833, 0.6364, 0.625, 0.0, 0.6667, 0.09091, 0.5833, 0.09091, 0.6667, 0.9091, 0.625, 1.0, 0.5833, 0.9091, 0.6667, 0.2727, 0.6667, 0.3636, 0.5833, 0.3636, 0.5833, 0.2727, 0.6667, 0.5455, 0.6667, 0.6364, 0.5833, 0.6364, 0.5833, 0.5455, 0.6667, 0.8182, 0.6667, 0.9091, 0.5833, 0.9091, 0.5833, 0.8182, 0.6667, 0.1818, 0.6667, 0.2727, 0.5833, 0.2727, 0.5833, 0.1818, 0.6667, 0.4545, 0.6667, 0.5455, 0.5833, 0.5455, 0.5833, 0.4545, 0.6667, 0.7273, 0.6667, 0.8182, 0.5833, 0.8182, 0.5833, 0.7273, 0.6667, 0.09091, 0.6667, 0.1818, 0.5833, 0.1818, 0.5833, 0.09091, 0.5833, 0.9091, 0.5417, 1.0, 0.5, 0.9091, 0.5833, 0.2727, 0.5833, 0.3636, 0.5, 0.3636, 0.5, 0.2727, 0.5833, 0.5455, 0.5833, 0.6364, 0.5, 0.6364, 0.5, 0.5455, 0.5833, 0.8182, 0.5833, 0.9091, 0.5, 0.9091, 0.5, 0.8182, 0.5833, 0.1818, 0.5833, 0.2727, 0.5, 0.2727, 0.5, 0.1818, 0.5833, 0.4545, 0.5833, 0.5455, 0.5, 0.5455, 0.5, 0.4545, 0.5833, 0.7273, 0.5833, 0.8182, 0.5, 0.8182, 0.5, 0.7273, 0.5833, 0.09091, 0.5833, 0.1818, 0.5, 0.1818, 0.5, 0.09091, 0.5833, 0.3636, 0.5833, 0.4545, 0.5, 0.4545, 0.5, 0.3636, 0.5833, 0.6364, 0.5833, 0.7273, 0.5, 0.7273, 0.5, 0.6364, 0.5417, 0.0, 0.5833, 0.09091, 0.5, 0.09091, 0.5, 0.8182, 0.5, 0.9091, 0.4167, 0.9091, 0.4167, 0.8182, 0.5, 0.1818, 0.5, 0.2727, 0.4167, 0.2727, 0.4167, 0.1818, 0.5, 0.4545, 0.5, 0.5455, 0.4167, 0.5455, 0.4167, 0.4545, 0.5, 0.7273, 0.5, 0.8182, 0.4167, 0.8182, 0.4167, 0.7273, 0.5, 0.09091, 0.5, 0.1818, 0.4167, 0.1818, 0.4167, 0.09091, 0.5, 0.3636, 0.5, 0.4545, 0.4167, 0.4545, 0.4167, 0.3636, 0.5, 0.6364, 0.5, 0.7273, 0.4167, 0.7273, 0.4167, 0.6364, 0.4583, 0.0, 0.5, 0.09091, 0.4167, 0.09091, 0.5, 0.9091, 0.4583, 1.0, 0.4167, 0.9091, 0.5, 0.2727, 0.5, 0.3636, 0.4167, 0.3636, 0.4167, 0.2727, 0.5, 0.5455, 0.5, 0.6364, 0.4167, 0.6364, 0.4167, 0.5455, 0.4167, 0.4545, 0.4167, 0.5455, 0.3333, 0.5455, 0.3333, 0.4545, 0.4167, 0.7273, 0.4167, 0.8182, 0.3333, 0.8182, 0.3333, 0.7273, 0.4167, 0.09091, 0.4167, 0.1818, 0.3333, 0.1818, 0.3333, 0.09091, 0.4167, 0.3636, 0.4167, 0.4545, 0.3333, 0.4545, 0.3333, 0.3636, 0.4167, 0.6364, 0.4167, 0.7273, 0.3333, 0.7273, 0.3333, 0.6364, 0.375, 0.0, 0.4167, 0.09091, 0.3333, 0.09091, 0.4167, 0.9091, 0.375, 1.0, 0.3333, 0.9091, 0.4167, 0.2727, 0.4167, 0.3636, 0.3333, 0.3636, 0.3333, 0.2727, 0.4167, 0.5455, 0.4167, 0.6364, 0.3333, 0.6364, 0.3333, 0.5455, 0.4167, 0.8182, 0.4167, 0.9091, 0.3333, 0.9091, 0.3333, 0.8182, 0.4167, 0.1818, 0.4167, 0.2727, 0.3333, 0.2727, 0.3333, 0.1818, 0.3333, 0.3636, 0.3333, 0.4545, 0.25, 0.4545, 0.25, 0.3636, 0.3333, 0.6364, 0.3333, 0.7273, 0.25, 0.7273, 0.25, 0.6364, 0.2917, 0.0, 0.3333, 0.09091, 0.25, 0.09091, 0.3333, 0.9091, 0.2917, 1.0, 0.25, 0.9091, 0.3333, 0.2727, 0.3333, 0.3636, 0.25, 0.3636, 0.25, 0.2727, 0.3333, 0.5455, 0.3333, 0.6364, 0.25, 0.6364, 0.25, 0.5455, 0.3333, 0.8182, 0.3333, 0.9091, 0.25, 0.9091, 0.25, 0.8182, 0.3333, 0.1818, 0.3333, 0.2727, 0.25, 0.2727, 0.25, 0.1818, 0.3333, 0.4545, 0.3333, 0.5455, 0.25, 0.5455, 0.25, 0.4545, 0.3333, 0.7273, 0.3333, 0.8182, 0.25, 0.8182, 0.25, 0.7273, 0.3333, 0.09091, 0.3333, 0.1818, 0.25, 0.1818, 0.25, 0.09091, 0.2083, 0.0, 0.25, 0.09091, 0.1667, 0.09091, 0.25, 0.9091, 0.2083, 1.0, 0.1667, 0.9091, 0.25, 0.2727, 0.25, 0.3636, 0.1667, 0.3636, 0.1667, 0.2727, 0.25, 0.5455, 0.25, 0.6364, 0.1667, 0.6364, 0.1667, 0.5455, 0.25, 0.8182, 0.25, 0.9091, 0.1667, 0.9091, 0.1667, 0.8182, 0.25, 0.1818, 0.25, 0.2727, 0.1667, 0.2727, 0.1667, 0.1818, 0.25, 0.4545, 0.25, 0.5455, 0.1667, 0.5455, 0.1667, 0.4545, 0.25, 0.7273, 0.25, 0.8182, 0.1667, 0.8182, 0.1667, 0.7273, 0.25, 0.09091, 0.25, 0.1818, 0.1667, 0.1818, 0.1667, 0.09091, 0.25, 0.3636, 0.25, 0.4545, 0.1667, 0.4545, 0.1667, 0.3636, 0.25, 0.6364, 0.25, 0.7273, 0.1667, 0.7273, 0.1667, 0.6364, 0.1667, 0.5455, 0.1667, 0.6364, 0.08333, 0.6364, 0.08333, 0.5455, 0.1667, 0.8182, 0.1667, 0.9091, 0.08333, 0.9091, 0.08333, 0.8182, 0.1667, 0.1818, 0.1667, 0.2727, 0.08333, 0.2727, 0.08333, 0.1818, 0.1667, 0.4545, 0.1667, 0.5455, 0.08333, 0.5455, 0.08333, 0.4545, 0.1667, 0.7273, 0.1667, 0.8182, 0.08333, 0.8182, 0.08333, 0.7273, 0.1667, 0.09091, 0.1667, 0.1818, 0.08333, 0.1818, 0.08333, 0.09091, 0.1667, 0.3636, 0.1667, 0.4545, 0.08333, 0.4545, 0.08333, 0.3636, 0.1667, 0.6364, 0.1667, 0.7273, 0.08333, 0.7273, 0.08333, 0.6364, 0.125, 0.0, 0.1667, 0.09091, 0.08333, 0.09091, 0.1667, 0.9091, 0.125, 1.0, 0.08333, 0.9091, 0.1667, 0.2727, 0.1667, 0.3636, 0.08333, 0.3636, 0.08333, 0.2727, 0.08333, 0.4545, 0.08333, 0.5455, 0.0, 0.5455, 0.0, 0.4545, 0.08333, 0.7273, 0.08333, 0.8182, 0.0, 0.8182, 0.0, 0.7273, 0.08333, 0.09091, 0.08333, 0.1818, 0.0, 0.1818, 0.0, 0.09091, 0.08333, 0.3636, 0.08333, 0.4545, 0.0, 0.4545, 0.0, 0.3636, 0.08333, 0.6364, 0.08333, 0.7273, 0.0, 0.7273, 0.0, 0.6364, 0.04167, 0.0, 0.08333, 0.09091, 0.0, 0.09091, 0.08333, 0.9091, 0.04167, 1.0, 0.0, 0.9091, 0.08333, 0.2727, 0.08333, 0.3636, 0.0, 0.3636, 0.0, 0.2727, 0.08333, 0.5455, 0.08333, 0.6364, 0.0, 0.6364, 0.0, 0.5455, 0.08333, 0.8182, 0.08333, 0.9091, 0.0, 0.9091, 0.0, 0.8182, 0.08333, 0.1818, 0.08333, 0.2727, 0.0, 0.2727, 0.0, 0.1818, 1.0, 0.09091, 1.0, 0.1818, 0.9167, 0.1818, 0.9167, 0.09091, 1.0, 0.3636, 1.0, 0.4545, 0.9167, 0.4545, 0.9167, 0.3636, 1.0, 0.6364, 1.0, 0.7273, 0.9167, 0.7273, 0.9167, 0.6364, 0.9583, 0.0, 1.0, 0.09091, 0.9167, 0.09091, 1.0, 0.9091, 0.9583, 1.0, 0.9167, 0.9091, 1.0, 0.2727, 1.0, 0.3636, 0.9167, 0.3636, 0.9167, 0.2727, 1.0, 0.5455, 1.0, 0.6364, 0.9167, 0.6364, 0.9167, 0.5455, 1.0, 0.8182, 1.0, 0.9091, 0.9167, 0.9091, 0.9167, 0.8182, 1.0, 0.1818, 1.0, 0.2727, 0.9167, 0.2727, 0.9167, 0.1818, 1.0, 0.4545, 1.0, 0.5455, 0.9167, 0.5455, 0.9167, 0.4545, 1.0, 0.7273, 1.0, 0.8182, 0.9167, 0.8182, 0.9167, 0.7273, 0.9167, 0.6364, 0.9167, 0.7273, 0.8333, 0.7273, 0.8333, 0.6364, 0.875, 0.0, 0.9167, 0.09091, 0.8333, 0.09091, 0.9167, 0.9091, 0.875, 1.0, 0.8333, 0.9091, 0.9167, 0.2727, 0.9167, 0.3636, 0.8333, 0.3636, 0.8333, 0.2727, 0.9167, 0.5455, 0.9167, 0.6364, 0.8333, 0.6364, 0.8333, 0.5455, 0.9167, 0.8182, 0.9167, 0.9091, 0.8333, 0.9091, 0.8333, 0.8182, 0.9167, 0.1818, 0.9167, 0.2727, 0.8333, 0.2727, 0.8333, 0.1818, 0.9167, 0.4545, 0.9167, 0.5455, 0.8333, 0.5455, 0.8333, 0.4545, 0.9167, 0.7273, 0.9167, 0.8182, 0.8333, 0.8182, 0.8333, 0.7273, 0.9167, 0.09091, 0.9167, 0.1818, 0.8333, 0.1818, 0.8333, 0.09091, 0.9167, 0.3636, 0.9167, 0.4545, 0.8333, 0.4545, 0.8333, 0.3636, 0.8333, 0.5455, 0.8333, 0.6364, 0.75, 0.6364, 0.75, 0.5455, 0.8333, 0.8182, 0.8333, 0.9091, 0.75, 0.9091, 0.75, 0.8182, 0.8333, 0.1818, 0.8333, 0.2727, 0.75, 0.2727, 0.75, 0.1818, 0.8333, 0.4545, 0.8333, 0.5455, 0.75, 0.5455, 0.75, 0.4545, 0.8333, 0.7273, 0.8333, 0.8182, 0.75, 0.8182, 0.75, 0.7273, 0.8333, 0.09091, 0.8333, 0.1818, 0.75, 0.1818, 0.75, 0.09091, 0.8333, 0.3636, 0.8333, 0.4545, 0.75, 0.4545, 0.75, 0.3636, 0.8333, 0.6364, 0.8333, 0.7273, 0.75, 0.7273, 0.75, 0.6364, 0.7917, 0.0, 0.8333, 0.09091, 0.75, 0.09091, 0.8333, 0.9091, 0.7917, 1.0, 0.75, 0.9091, 0.8333, 0.2727, 0.8333, 0.3636, 0.75, 0.3636, 0.75, 0.2727, 0.75, 0.9091, 0.7083, 1.0, 0.6667, 0.9091, 0.75, 0.2727, 0.75, 0.3636, 0.6667, 0.3636, 0.6667, 0.2727, 0.75, 0.5455, 0.75, 0.6364, 0.6667, 0.6364, 0.6667, 0.5455, 0.75, 0.8182, 0.75, 0.9091, 0.6667, 0.9091, 0.6667, 0.8182, 0.75, 0.1818, 0.75, 0.2727, 0.6667, 0.2727, 0.6667, 0.1818, 0.75, 0.4545, 0.75, 0.5455, 0.6667, 0.5455, 0.6667, 0.4545, 0.75, 0.7273, 0.75, 0.8182, 0.6667, 0.8182, 0.6667, 0.7273, 0.75, 0.09091, 0.75, 0.1818, 0.6667, 0.1818, 0.6667, 0.09091, 0.75, 0.3636, 0.75, 0.4545, 0.6667, 0.4545, 0.6667, 0.3636, 0.75, 0.6364, 0.75, 0.7273, 0.6667, 0.7273, 0.6667, 0.6364, 0.7083, 0.0, 0.75, 0.09091, 0.6667, 0.09091, 0.6667, 0.3636, 0.6667, 0.4545, 0.5833, 0.4545, 0.5833, 0.3636, 0.6667, 0.6364, 0.6667, 0.7273, 0.5833, 0.7273, 0.5833, 0.6364, 0.625, 0.0, 0.6667, 0.09091, 0.5833, 0.09091, 0.6667, 0.9091, 0.625, 1.0, 0.5833, 0.9091, 0.6667, 0.2727, 0.6667, 0.3636, 0.5833, 0.3636, 0.5833, 0.2727, 0.6667, 0.5455, 0.6667, 0.6364, 0.5833, 0.6364, 0.5833, 0.5455, 0.6667, 0.8182, 0.6667, 0.9091, 0.5833, 0.9091, 0.5833, 0.8182, 0.6667, 0.1818, 0.6667, 0.2727, 0.5833, 0.2727, 0.5833, 0.1818, 0.6667, 0.4545, 0.6667, 0.5455, 0.5833, 0.5455, 0.5833, 0.4545, 0.6667, 0.7273, 0.6667, 0.8182, 0.5833, 0.8182, 0.5833, 0.7273, 0.6667, 0.09091, 0.6667, 0.1818, 0.5833, 0.1818, 0.5833, 0.09091, 0.5833, 0.9091, 0.5417, 1.0, 0.5, 0.9091, 0.5833, 0.2727, 0.5833, 0.3636, 0.5, 0.3636, 0.5, 0.2727, 0.5833, 0.5455, 0.5833, 0.6364, 0.5, 0.6364, 0.5, 0.5455, 0.5833, 0.8182, 0.5833, 0.9091, 0.5, 0.9091, 0.5, 0.8182, 0.5833, 0.1818, 0.5833, 0.2727, 0.5, 0.2727, 0.5, 0.1818, 0.5833, 0.4545, 0.5833, 0.5455, 0.5, 0.5455, 0.5, 0.4545, 0.5833, 0.7273, 0.5833, 0.8182, 0.5, 0.8182, 0.5, 0.7273, 0.5833, 0.09091, 0.5833, 0.1818, 0.5, 0.1818, 0.5, 0.09091, 0.5833, 0.3636, 0.5833, 0.4545, 0.5, 0.4545, 0.5, 0.3636, 0.5833, 0.6364, 0.5833, 0.7273, 0.5, 0.7273, 0.5, 0.6364, 0.5417, 0.0, 0.5833, 0.09091, 0.5, 0.09091, 0.5, 0.8182, 0.5, 0.9091, 0.4167, 0.9091, 0.4167, 0.8182, 0.5, 0.1818, 0.5, 0.2727, 0.4167, 0.2727, 0.4167, 0.1818, 0.5, 0.4545, 0.5, 0.5455, 0.4167, 0.5455, 0.4167, 0.4545, 0.5, 0.7273, 0.5, 0.8182, 0.4167, 0.8182, 0.4167, 0.7273, 0.5, 0.09091, 0.5, 0.1818, 0.4167, 0.1818, 0.4167, 0.09091, 0.5, 0.3636, 0.5, 0.4545, 0.4167, 0.4545, 0.4167, 0.3636, 0.5, 0.6364, 0.5, 0.7273, 0.4167, 0.7273, 0.4167, 0.6364, 0.4583, 0.0, 0.5, 0.09091, 0.4167, 0.09091, 0.5, 0.9091, 0.4583, 1.0, 0.4167, 0.9091, 0.5, 0.2727, 0.5, 0.3636, 0.4167, 0.3636, 0.4167, 0.2727, 0.5, 0.5455, 0.5, 0.6364, 0.4167, 0.6364, 0.4167, 0.5455, 0.4167, 0.4545, 0.4167, 0.5455, 0.3333, 0.5455, 0.3333, 0.4545, 0.4167, 0.7273, 0.4167, 0.8182, 0.3333, 0.8182, 0.3333, 0.7273, 0.4167, 0.09091, 0.4167, 0.1818, 0.3333, 0.1818, 0.3333, 0.09091, 0.4167, 0.3636, 0.4167, 0.4545, 0.3333, 0.4545, 0.3333, 0.3636, 0.4167, 0.6364, 0.4167, 0.7273, 0.3333, 0.7273, 0.3333, 0.6364, 0.375, 0.0, 0.4167, 0.09091, 0.3333, 0.09091, 0.4167, 0.9091, 0.375, 1.0, 0.3333, 0.9091, 0.4167, 0.5455, 0.4167, 0.6364, 0.3333, 0.6364, 0.3333, 0.5455, 0.4167, 0.8182, 0.4167, 0.9091, 0.3333, 0.9091, 0.3333, 0.8182, 0.3333, 0.3636, 0.3333, 0.4545, 0.25, 0.4545, 0.25, 0.3636, 0.3333, 0.6364, 0.3333, 0.7273, 0.25, 0.7273, 0.25, 0.6364, 0.2917, 0.0, 0.3333, 0.09091, 0.25, 0.09091, 0.3333, 0.9091, 0.2917, 1.0, 0.25, 0.9091, 0.3333, 0.5455, 0.3333, 0.6364, 0.25, 0.6364, 0.25, 0.5455, 0.3333, 0.8182, 0.3333, 0.9091, 0.25, 0.9091, 0.25, 0.8182, 0.3333, 0.4545, 0.3333, 0.5455, 0.25, 0.5455, 0.25, 0.4545, 0.3333, 0.7273, 0.3333, 0.8182, 0.25, 0.8182, 0.25, 0.7273, 0.3333, 0.09091, 0.3333, 0.1818, 0.25, 0.1818, 0.25, 0.09091, 0.2083, 0.0, 0.25, 0.09091, 0.1667, 0.09091, 0.25, 0.9091, 0.2083, 1.0, 0.1667, 0.9091, 0.25, 0.2727, 0.25, 0.3636, 0.1667, 0.3636, 0.1667, 0.2727, 0.25, 0.5455, 0.25, 0.6364, 0.1667, 0.6364, 0.1667, 0.5455, 0.25, 0.8182, 0.25, 0.9091, 0.1667, 0.9091, 0.1667, 0.8182, 0.25, 0.1818, 0.25, 0.2727, 0.1667, 0.2727, 0.1667, 0.1818, 0.25, 0.4545, 0.25, 0.5455, 0.1667, 0.5455, 0.1667, 0.4545, 0.25, 0.7273, 0.25, 0.8182, 0.1667, 0.8182, 0.1667, 0.7273, 0.25, 0.09091, 0.25, 0.1818, 0.1667, 0.1818, 0.1667, 0.09091, 0.25, 0.3636, 0.25, 0.4545, 0.1667, 0.4545, 0.1667, 0.3636, 0.25, 0.6364, 0.25, 0.7273, 0.1667, 0.7273, 0.1667, 0.6364, 0.1667, 0.5455, 0.1667, 0.6364, 0.08333, 0.6364, 0.08333, 0.5455, 0.1667, 0.8182, 0.1667, 0.9091, 0.08333, 0.9091, 0.08333, 0.8182, 0.1667, 0.1818, 0.1667, 0.2727, 0.08333, 0.2727, 0.08333, 0.1818, 0.1667, 0.4545, 0.1667, 0.5455, 0.08333, 0.5455, 0.08333, 0.4545, 0.1667, 0.7273, 0.1667, 0.8182, 0.08333, 0.8182, 0.08333, 0.7273, 0.1667, 0.09091, 0.1667, 0.1818, 0.08333, 0.1818, 0.08333, 0.09091, 0.1667, 0.3636, 0.1667, 0.4545, 0.08333, 0.4545, 0.08333, 0.3636, 0.1667, 0.6364, 0.1667, 0.7273, 0.08333, 0.7273, 0.08333, 0.6364, 0.125, 0.0, 0.1667, 0.09091, 0.08333, 0.09091, 0.1667, 0.9091, 0.125, 1.0, 0.08333, 0.9091, 0.1667, 0.2727, 0.1667, 0.3636, 0.08333, 0.3636, 0.08333, 0.2727, 0.08333, 0.4545, 0.08333, 0.5455, 0.0, 0.5455, 0.0, 0.4545, 0.08333, 0.7273, 0.08333, 0.8182, 0.0, 0.8182, 0.0, 0.7273, 0.08333, 0.09091, 0.08333, 0.1818, 0.0, 0.1818, 0.0, 0.09091, 0.08333, 0.3636, 0.08333, 0.4545, 0.0, 0.4545, 0.0, 0.3636, 0.08333, 0.6364, 0.08333, 0.7273, 0.0, 0.7273, 0.0, 0.6364, 0.04167, 0.0, 0.08333, 0.09091, 0.0, 0.09091, 0.08333, 0.9091, 0.04167, 1.0, 0.0, 0.9091, 0.08333, 0.2727, 0.08333, 0.3636, 0.0, 0.3636, 0.0, 0.2727, 0.08333, 0.5455, 0.08333, 0.6364, 0.0, 0.6364, 0.0, 0.5455, 0.08333, 0.8182, 0.08333, 0.9091, 0.0, 0.9091, 0.0, 0.8182, 0.08333, 0.1818, 0.08333, 0.2727, 0.0, 0.2727, 0.0, 0.1818, 1.0, 0.09091, 1.0, 0.1818, 0.9167, 0.1818, 0.9167, 0.09091, 1.0, 0.3636, 1.0, 0.4545, 0.9167, 0.4545, 0.9167, 0.3636, 1.0, 0.6364, 1.0, 0.7273, 0.9167, 0.7273, 0.9167, 0.6364, 0.9583, 0.0, 1.0, 0.09091, 0.9167, 0.09091, 1.0, 0.9091, 0.9583, 1.0, 0.9167, 0.9091, 1.0, 0.2727, 1.0, 0.3636, 0.9167, 0.3636, 0.9167, 0.2727, 1.0, 0.5455, 1.0, 0.6364, 0.9167, 0.6364, 0.9167, 0.5455, 1.0, 0.8182, 1.0, 0.9091, 0.9167, 0.9091, 0.9167, 0.8182, 1.0, 0.1818, 1.0, 0.2727, 0.9167, 0.2727, 0.9167, 0.1818, 1.0, 0.4545, 1.0, 0.5455, 0.9167, 0.5455, 0.9167, 0.4545, 1.0, 0.7273, 1.0, 0.8182, 0.9167, 0.8182, 0.9167, 0.7273, 0.9167, 0.6364, 0.9167, 0.7273, 0.8333, 0.7273, 0.8333, 0.6364, 0.875, 0.0, 0.9167, 0.09091, 0.8333, 0.09091, 0.9167, 0.9091, 0.875, 1.0, 0.8333, 0.9091, 0.9167, 0.2727, 0.9167, 0.3636, 0.8333, 0.3636, 0.8333, 0.2727, 0.9167, 0.5455, 0.9167, 0.6364, 0.8333, 0.6364, 0.8333, 0.5455, 0.9167, 0.8182, 0.9167, 0.9091, 0.8333, 0.9091, 0.8333, 0.8182, 0.9167, 0.1818, 0.9167, 0.2727, 0.8333, 0.2727, 0.8333, 0.1818, 0.9167, 0.4545, 0.9167, 0.5455, 0.8333, 0.5455, 0.8333, 0.4545, 0.9167, 0.7273, 0.9167, 0.8182, 0.8333, 0.8182, 0.8333, 0.7273, 0.9167, 0.09091, 0.9167, 0.1818, 0.8333, 0.1818, 0.8333, 0.09091, 0.9167, 0.3636, 0.9167, 0.4545, 0.8333, 0.4545, 0.8333, 0.3636, 0.8333, 0.5455, 0.8333, 0.6364, 0.75, 0.6364, 0.75, 0.5455, 0.8333, 0.8182, 0.8333, 0.9091, 0.75, 0.9091, 0.75, 0.8182, 0.8333, 0.1818, 0.8333, 0.2727, 0.75, 0.2727, 0.75, 0.1818, 0.8333, 0.4545, 0.8333, 0.5455, 0.75, 0.5455, 0.75, 0.4545, 0.8333, 0.7273, 0.8333, 0.8182, 0.75, 0.8182, 0.75, 0.7273, 0.8333, 0.09091, 0.8333, 0.1818, 0.75, 0.1818, 0.75, 0.09091, 0.8333, 0.3636, 0.8333, 0.4545, 0.75, 0.4545, 0.75, 0.3636, 0.8333, 0.6364, 0.8333, 0.7273, 0.75, 0.7273, 0.75, 0.6364, 0.7917, 0.0, 0.8333, 0.09091, 0.75, 0.09091, 0.8333, 0.9091, 0.7917, 1.0, 0.75, 0.9091, 0.8333, 0.2727, 0.8333, 0.3636, 0.75, 0.3636, 0.75, 0.2727, 0.0, 0.0, 0.0, 0.0, 0.0, 0.0, 0.0, 0.0, 0.5, 1.0, 0.0, 1.0, 0.0, 1.0, 0.5, 1.0, 0.0, 0.0, 0.0, 0.0, 0.0, 0.0, 0.0, 0.0, 0.0, 0.0, 0.0, 0.0, 0.0, 0.0, 0.0, 0.0, 1.0, 1.0, 0.5, 1.0, 0.5, 1.0, 1.0, 1.0, 0.0, 0.0, 0.0, 0.0, 0.0, 0.0, 0.0, 0.0, 0.0, 0.0, 0.0, 0.0, 0.0, 0.0, 0.0, 0.0, 0.0, 0.0, 0.0, 0.0, 0.0, 0.0, 0.0, 0.0, 0.0, 0.0, 0.0, 0.0, 0.0, 0.0, 0.0, 0.0, 0.0, 0.0, 0.0, 0.0, 0.0, 0.0, 0.0, 0.0, 0.0, 0.0, 0.0, 0.0, 0.0, 0.0, 0.0, 0.0, 0.0, 0.0, 0.0, 0.0, 0.0, 0.0, 0.0, 0.0, 0.0, 0.0, 0.0, 0.0, 0.0, 0.0, 0.0, 0.0, 0.0, 0.0, 0.0, 0.0, 0.0, 0.0, 0.0, 0.0, 0.0, 0.0, 0.0, 0.0, 0.0, 0.0, 0.0, 0.0, 0.0, 0.0, 0.0, 0.0, 0.0, 0.0, 0.0, 0.0, 0.0, 0.0, 0.0, 0.0, 0.0, 0.0, 0.0, 0.0, 0.0, 0.0, 0.0, 0.0, 0.5, 1.0, 0.0, 1.0, 0.0, 0.0, 0.0, 0.0, 1.0, 1.0, 0.5, 1.0, 0.0, 0.0, 0.0, 0.0, 0.0, 0.0, 0.0, 0.0, 1.0, 0.5, 1.0, 1.0, 1.0, 1.0, 1.0, 0.5, 1.0, 0.5, 1.0, 1.0, 1.0, 1.0, 1.0, 0.5, 0.0, 0.0, 0.0, 0.0, 0.0, 0.0, 0.0, 0.0, 0.0, 0.0, 0.0, 0.0, 0.0, 0.0, 0.0, 0.0, 0.0, 0.0, 0.0, 0.0, 0.0, 0.0, 0.0, 0.0, 0.0, 0.0, 0.0, 0.0, 0.0, 0.0, 0.0, 0.0, 0.0, 0.0, 0.0, 0.0, 0.0, 0.0, 0.0, 0.0, 0.0, 0.0, 0.0, 0.0, 0.0, 0.0, 0.0, 0.0, 0.0, 0.0, 0.0, 0.0, 0.0, 0.0, 0.0, 0.0, 0.0, 0.0, 0.0, 0.0, 0.0, 0.0, 0.0, 0.0])
me_plane.materials.append(mat_material_001)
me_plane.use_remesh_fix_poles = True
me_plane.use_remesh_preserve_attributes = False
me_plane.use_mirror_vertex_groups = False
me_plane.update()
arm_wrld_glock_skeleton = bpy.data.armatures.new('wrld_glock_skeleton')  # bones are not reproduced

# ---- objects
ob_wrld_glock_skeleton = bpy.data.objects.new('wrld_glock_skeleton', arm_wrld_glock_skeleton)
ob_sphere_001 = bpy.data.objects.new('Sphere.001', me_sphere_001)
ob_zorcher = bpy.data.objects.new('Zorcher', me_plane)

# ---- transforms, parenting, visibility, modifiers, constraints
ob_wrld_glock_skeleton.location = (0.0, 0.0, 0.0)
ob_wrld_glock_skeleton.show_in_front = True
ob_wrld_glock_skeleton.lineart.crease_threshold = 0.0
ob_sphere_001.location = (2.607, 8.27, 2.3)
ob_sphere_001.lineart.crease_threshold = 0.0
ob_zorcher.parent = ob_wrld_glock_skeleton
ob_zorcher.location = (0.3913, -2.468, 1.114)
ob_zorcher.scale = (1.0, 5.891, 1.0)
ob_zorcher.lineart.crease_threshold = 0.0
_vg = ob_zorcher.vertex_groups.new(name='sides01')
for _i, _w in zip([0, 1, 2, 3, 4, 5, 6, 7, 8, 9, 10, 11, 12, 13, 14, 15, 16, 17, 18, 19, 20, 21, 22, 23, 24, 25, 26, 27, 28, 29, 30, 31, 32, 33, 34, 35, 36, 37, 38, 39, 40, 41, 42, 43, 44, 45, 46, 47, 48, 49, 50, 51, 52, 53, 54, 55, 56, 57, 58, 59, 60, 61, 62, 63, 64, 65, 66, 67, 68, 69, 70, 71, 72, 73, 74, 75, 76, 124, 125, 126, 127, 128, 129, 130, 131, 132, 133, 134, 135, 136, 137, 138, 139, 140, 141, 142, 143, 144, 145, 146, 147, 148, 149, 150, 151, 152, 153, 154, 155, 156, 157, 158, 159, 160, 161, 162, 163, 164, 165, 166, 167, 168, 169, 170, 171, 172, 173, 174, 175, 176, 177, 178, 179, 180, 181, 182, 183, 184, 185, 186, 187, 188, 189, 190, 191, 192, 193, 194, 195, 196, 197, 198, 199, 200, 201, 202, 203, 204, 205, 206, 207, 208, 209, 210, 211, 212, 213, 214, 215, 216, 217, 218, 219, 220, 221, 222, 223, 224, 225, 226, 227, 228, 229, 230, 231, 232, 233, 234, 235, 236, 237, 238, 239, 240, 241, 242, 243, 244, 245, 246, 247, 248, 249, 250, 251, 252, 253, 254, 255, 256, 257, 258, 259, 260, 261, 262, 263, 264, 265, 266, 267, 268, 269, 270, 271, 272, 273, 274, 275, 276, 277, 278, 279, 280, 281, 282, 283, 284, 285, 286, 287, 288, 289, 290, 291, 292, 293, 294, 295, 296, 297, 298, 299, 300, 301, 302, 303, 304, 305, 306, 307, 308, 309, 310, 311, 312, 313, 314, 315, 316, 317, 318, 319, 320, 321, 322, 323, 324, 325, 326, 327, 328, 329, 330, 331, 332, 333, 334, 335, 336, 337, 338, 339, 340, 341, 342, 343, 344, 345, 346, 347, 348, 349, 350, 351, 352, 353, 354, 355, 356, 357, 358, 359, 360, 361, 362, 363, 364, 365, 366, 367, 368, 369, 370, 371, 372, 373, 374, 375, 376, 377, 378, 379, 380, 381, 390, 391, 392, 393, 394, 395, 396, 397], [1.0, 1.0, 1.0, 1.0, 1.0, 1.0, 1.0, 1.0, 1.0, 1.0, 1.0, 1.0, 1.0, 1.0, 1.0, 1.0, 1.0, 1.0, 1.0, 1.0, 1.0, 1.0, 1.0, 1.0, 1.0, 1.0, 1.0, 1.0, 1.0, 1.0, 1.0, 1.0, 1.0, 1.0, 1.0, 1.0, 1.0, 1.0, 1.0, 1.0, 1.0, 1.0, 1.0, 1.0, 1.0, 1.0, 1.0, 1.0, 1.0, 1.0, 1.0, 1.0, 1.0, 1.0, 1.0, 1.0, 1.0, 1.0, 1.0, 1.0, 1.0, 1.0, 1.0, 1.0, 1.0, 1.0, 1.0, 1.0, 1.0, 1.0, 1.0, 1.0, 1.0, 1.0, 1.0, 1.0, 1.0, 1.0, 1.0, 1.0, 1.0, 1.0, 1.0, 1.0, 1.0, 1.0, 1.0, 1.0, 1.0, 1.0, 1.0, 1.0, 1.0, 1.0, 1.0, 1.0, 1.0, 1.0, 1.0, 1.0, 1.0, 1.0, 1.0, 1.0, 1.0, 1.0, 1.0, 1.0, 1.0, 1.0, 1.0, 1.0, 1.0, 1.0, 1.0, 1.0, 1.0, 1.0, 1.0, 1.0, 1.0, 1.0, 1.0, 1.0, 1.0, 1.0, 1.0, 1.0, 1.0, 1.0, 1.0, 1.0, 1.0, 1.0, 1.0, 1.0, 1.0, 1.0, 1.0, 1.0, 1.0, 1.0, 1.0, 1.0, 1.0, 1.0, 1.0, 1.0, 1.0, 1.0, 1.0, 1.0, 1.0, 1.0, 1.0, 1.0, 1.0, 1.0, 1.0, 1.0, 1.0, 1.0, 1.0, 1.0, 1.0, 1.0, 1.0, 1.0, 1.0, 1.0, 1.0, 1.0, 1.0, 1.0, 1.0, 1.0, 1.0, 1.0, 1.0, 1.0, 1.0, 1.0, 1.0, 1.0, 1.0, 1.0, 1.0, 1.0, 1.0, 1.0, 1.0, 1.0, 1.0, 1.0, 1.0, 1.0, 1.0, 1.0, 1.0, 1.0, 1.0, 1.0, 1.0, 1.0, 1.0, 1.0, 1.0, 1.0, 1.0, 1.0, 1.0, 1.0, 1.0, 1.0, 1.0, 1.0, 1.0, 1.0, 1.0, 1.0, 1.0, 1.0, 1.0, 1.0, 1.0, 1.0, 1.0, 1.0, 1.0, 1.0, 1.0, 1.0, 1.0, 1.0, 1.0, 1.0, 1.0, 1.0, 1.0, 1.0, 1.0, 1.0, 1.0, 1.0, 1.0, 1.0, 1.0, 1.0, 1.0, 1.0, 1.0, 1.0, 1.0, 1.0, 1.0, 1.0, 1.0, 1.0, 1.0, 1.0, 1.0, 1.0, 1.0, 1.0, 1.0, 1.0, 1.0, 1.0, 1.0, 1.0, 1.0, 1.0, 1.0, 1.0, 1.0, 1.0, 1.0, 1.0, 1.0, 1.0, 1.0, 1.0, 1.0, 1.0, 1.0, 1.0, 1.0, 1.0, 1.0, 1.0, 1.0, 1.0, 1.0, 1.0, 1.0, 1.0, 1.0, 1.0, 1.0, 1.0, 1.0, 1.0, 1.0, 1.0, 1.0, 1.0, 1.0, 1.0, 1.0, 1.0, 1.0, 1.0, 1.0, 1.0, 1.0, 1.0, 1.0, 1.0, 1.0, 1.0, 1.0, 1.0, 1.0, 1.0, 1.0, 1.0, 1.0, 1.0, 1.0, 1.0, 1.0, 1.0, 1.0, 1.0, 1.0, 1.0, 1.0, 1.0, 1.0, 1.0, 1.0, 1.0, 1.0]): _vg.add([_i], _w, 'REPLACE')
_m = ob_zorcher.modifiers.new('Armature', 'ARMATURE')
_m.object = ob_wrld_glock_skeleton

# ---- collection membership
scene.collection.objects.link(ob_wrld_glock_skeleton)
col_collection.objects.link(ob_sphere_001)
col_wrld_glock.objects.link(ob_zorcher)

# ---- scene / render settings (as saved in the file)
scene.frame_start = 1; scene.frame_end = 250; scene.frame_set(2)
scene.render.engine = 'BLENDER_EEVEE_NEXT'
scene.cycles.use_denoising = False
scene.cycles.samples = 128
scene.cycles.sampling_pattern = 'TABULATED_SOBOL'
scene.cycles.use_adaptive_sampling = False
scene.cycles.use_light_tree = False
scene.view_settings.view_transform = 'Filmic'
bpy.context.view_layer.update()

# ---- added for rendering (the .blend has no active camera and no usable light): camera, sun
cam_auto = bpy.data.cameras.new('AutoCamera')
cam_auto.lens = 50.0
cam_auto.sensor_width = 36.0
cam_auto.clip_end = 1000.0
ob_auto_camera = bpy.data.objects.new('AutoCamera', cam_auto)
scene.collection.objects.link(ob_auto_camera)
ob_auto_camera.location = (20.4284, -23.5739, 17.391)
ob_auto_camera.rotation_euler = (1.09748, -7.21219e-08, 0.694738)
scene.camera = ob_auto_camera
light_auto_sun = bpy.data.lights.new('AutoSun', 'SUN')
light_auto_sun.energy = 3.0
light_auto_sun.angle = 0.0523599
ob_auto_sun = bpy.data.objects.new('AutoSun', light_auto_sun)
scene.collection.objects.link(ob_auto_sun)
ob_auto_sun.rotation_euler = (0.872665, 0.174533, 0.523599)
bpy.context.view_layer.update()
